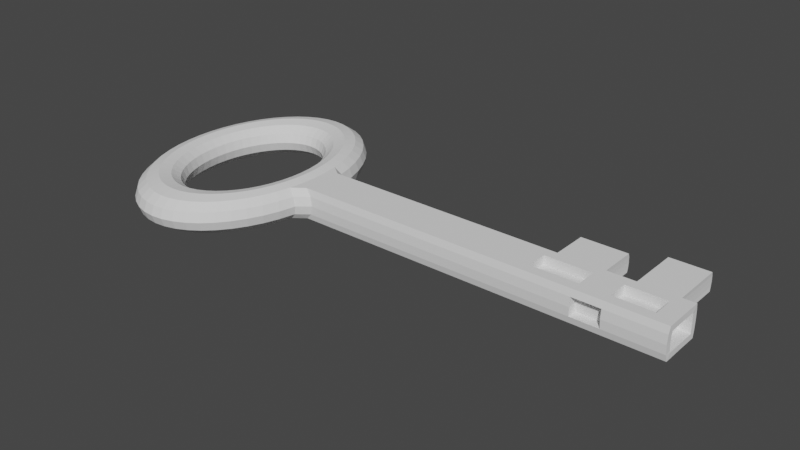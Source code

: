 # Source: key.blend  (saved by Blender 2.92.15; exported with 4.5.12 LTS)
import bpy
from mathutils import Matrix  # noqa: F401  (used for matrix-valued properties, if any)

bpy.ops.wm.read_factory_settings(use_empty=True)
scene = bpy.context.scene
scene.name = 'Scene'

# ---- collections
col_collection = bpy.data.collections.new('Collection'); scene.collection.children.link(col_collection)

# ---- world
world_world = bpy.data.worlds.new('World'); scene.world = world_world
world_world.use_nodes = True; world_world.node_tree.nodes.clear()
_N = world_world.node_tree.nodes; _L = world_world.node_tree.links
n0 = _N.new('ShaderNodeOutputWorld'); n0.name = 'World Output'; n0.location = (300, 300)
n1 = _N.new('ShaderNodeBackground'); n1.name = 'Background'; n1.location = (10, 300)
n1.inputs[0].default_value = (0.05088, 0.05088, 0.05088, 1.0)
_L.new(n1.outputs[0], n0.inputs[0])
n0.is_active_output = True
world_world.color = (0.05088, 0.05088, 0.05088)
world_world.use_sun_shadow = False
world_world.sun_shadow_jitter_overblur = 0.0

# ---- meshes
me_torus = bpy.data.meshes.new('Torus')
me_torus.from_pydata([(1.25, -8.672e-09, 0.0), (1.217, -8.672e-09, 0.125), (1.125, -8.672e-09, 0.2165), (1.0, -8.672e-09, 0.25), (0.875, -8.672e-09, 0.2165), (0.7835, -8.672e-09, 0.125), (0.75, -8.672e-09, 0.0), (0.7835, -8.672e-09, -0.125), (0.875, -8.672e-09, -0.2165), (1.0, -8.672e-09, -0.25), (1.125, -8.672e-09, -0.2165), (1.217, -8.672e-09, -0.125), (1.239, 0.2346, 0.0), (1.206, 0.2283, 0.125), (1.115, 0.2111, 0.2165), (0.9914, 0.1877, 0.25), (0.8675, 0.1642, 0.2165), (0.7768, 0.147, 0.125), (0.7436, 0.1408, 0.0), (0.7768, 0.147, -0.125), (0.8675, 0.1642, -0.2165), (0.9914, 0.1877, -0.25), (1.115, 0.2111, -0.2165), (1.206, 0.2283, -0.125), (1.207, 0.4652, 0.0), (1.175, 0.4527, 0.125), (1.087, 0.4187, 0.2165), (0.9659, 0.3721, 0.25), (0.8452, 0.3256, 0.2165), (0.7568, 0.2916, 0.125), (0.7244, 0.2791, 0.0), (0.7568, 0.2916, -0.125), (0.8452, 0.3256, -0.2165), (0.9659, 0.3721, -0.25), (1.087, 0.4187, -0.2165), (1.175, 0.4527, -0.125), (1.155, 0.6878, 0.0), (1.124, 0.6694, 0.125), (1.039, 0.619, 0.2165), (0.9239, 0.5502, 0.25), (0.8084, 0.4815, 0.2165), (0.7239, 0.4311, 0.125), (0.6929, 0.4127, 0.0), (0.7239, 0.4311, -0.125), (0.8084, 0.4815, -0.2165), (0.9239, 0.5502, -0.25), (1.039, 0.619, -0.2165), (1.124, 0.6694, -0.125), (1.083, 0.8987, 0.0), (1.054, 0.8746, 0.125), (0.9743, 0.8088, 0.2165), (0.866, 0.7189, 0.25), (0.7578, 0.6291, 0.2165), (0.6785, 0.5633, 0.125), (0.6495, 0.5392, 0.0), (0.6785, 0.5633, -0.125), (0.7578, 0.6291, -0.2165), (0.866, 0.7189, -0.25), (0.9743, 0.8088, -0.2165), (1.054, 0.8746, -0.125), (0.9917, 1.094, 0.0), (0.9651, 1.065, 0.125), (0.8925, 0.9847, 0.2165), (0.7934, 0.8753, 0.25), (0.6942, 0.7659, 0.2165), (0.6216, 0.6858, 0.125), (0.595, 0.6565, 0.0), (0.6216, 0.6858, -0.125), (0.6942, 0.7659, -0.2165), (0.7934, 0.8753, -0.25), (0.8925, 0.9847, -0.2165), (0.9651, 1.065, -0.125), (0.8839, 1.271, 0.0), (0.8602, 1.237, 0.125), (0.7955, 1.144, 0.2165), (0.7071, 1.017, 0.25), (0.6187, 0.8896, 0.2165), (0.554, 0.7966, 0.125), (0.5303, 0.7625, 0.0), (0.554, 0.7966, -0.125), (0.6187, 0.8896, -0.2165), (0.7071, 1.017, -0.25), (0.7955, 1.144, -0.2165), (0.8602, 1.237, -0.125), (0.761, 1.426, 0.0), (0.7406, 1.388, 0.125), (0.6849, 1.283, 0.2165), (0.6088, 1.141, 0.25), (0.5327, 0.9981, 0.2165), (0.477, 0.8937, 0.125), (0.4566, 0.8555, 0.0), (0.477, 0.8937, -0.125), (0.5327, 0.9981, -0.2165), (0.6088, 1.141, -0.25), (0.6849, 1.283, -0.2165), (0.7406, 1.388, -0.125), (0.625, 1.557, 0.0), (0.6083, 1.515, 0.125), (0.5625, 1.401, 0.2165), (0.5, 1.245, 0.25), (0.4375, 1.09, 0.2165), (0.3917, 0.9756, 0.125), (0.375, 0.9339, 0.0), (0.3917, 0.9756, -0.125), (0.4375, 1.09, -0.2165), (0.5, 1.245, -0.25), (0.5625, 1.401, -0.2165), (0.6083, 1.515, -0.125), (0.4784, 1.66, 0.0), (0.4655, 1.616, 0.125), (0.4305, 1.494, 0.2165), (0.3827, 1.328, 0.25), (0.3348, 1.162, 0.2165), (0.2998, 1.041, 0.125), (0.287, 0.9963, 0.0), (0.2998, 1.041, -0.125), (0.3348, 1.162, -0.2165), (0.3827, 1.328, -0.25), (0.4305, 1.494, -0.2165), (0.4655, 1.616, -0.125), (0.3235, 1.736, 0.0), (0.3149, 1.69, 0.125), (0.2912, 1.562, 0.2165), (0.2588, 1.389, 0.25), (0.2265, 1.215, 0.2165), (0.2028, 1.088, 0.125), (0.1941, 1.042, 0.0), (0.2028, 1.088, -0.125), (0.2265, 1.215, -0.2165), (0.2588, 1.389, -0.25), (0.2912, 1.562, -0.2165), (0.3149, 1.69, -0.125), (0.1632, 1.782, 0.0), (0.1588, 1.734, 0.125), (0.1468, 1.604, 0.2165), (0.1305, 1.426, 0.25), (0.1142, 1.247, 0.2165), (0.1023, 1.117, 0.125), (0.09789, 1.069, 0.0), (0.1023, 1.117, -0.125), (0.1142, 1.247, -0.2165), (0.1305, 1.426, -0.25), (0.1468, 1.604, -0.2165), (0.1588, 1.734, -0.125), (9.499e-08, 1.797, 0.0), (9.127e-08, 1.749, 0.125), (8.568e-08, 1.618, 0.2165), (7.637e-08, 1.438, 0.25), (6.519e-08, 1.258, 0.2165), (5.96e-08, 1.127, 0.125), (5.588e-08, 1.078, 0.0), (5.96e-08, 1.127, -0.125), (6.519e-08, 1.258, -0.2165), (7.637e-08, 1.438, -0.25), (8.568e-08, 1.618, -0.2165), (9.127e-08, 1.749, -0.125), (-0.1632, 1.782, 0.0), (-0.1588, 1.734, 0.125), (-0.1468, 1.604, 0.2165), (-0.1305, 1.426, 0.25), (-0.1142, 1.247, 0.2165), (-0.1023, 1.117, 0.125), (-0.09789, 1.069, 0.0), (-0.1023, 1.117, -0.125), (-0.1142, 1.247, -0.2165), (-0.1305, 1.426, -0.25), (-0.1468, 1.604, -0.2165), (-0.1588, 1.734, -0.125), (-0.3235, 1.736, 0.0), (-0.3149, 1.69, 0.125), (-0.2912, 1.562, 0.2165), (-0.2588, 1.389, 0.25), (-0.2265, 1.215, 0.2165), (-0.2028, 1.088, 0.125), (-0.1941, 1.042, 0.0), (-0.2028, 1.088, -0.125), (-0.2265, 1.215, -0.2165), (-0.2588, 1.389, -0.25), (-0.2912, 1.562, -0.2165), (-0.3149, 1.69, -0.125), (-0.4784, 1.66, 0.0), (-0.4655, 1.616, 0.125), (-0.4305, 1.494, 0.2165), (-0.3827, 1.328, 0.25), (-0.3348, 1.162, 0.2165), (-0.2998, 1.041, 0.125), (-0.287, 0.9963, 0.0), (-0.2998, 1.041, -0.125), (-0.3348, 1.162, -0.2165), (-0.3827, 1.328, -0.25), (-0.4305, 1.494, -0.2165), (-0.4655, 1.616, -0.125), (-0.625, 1.557, 0.0), (-0.6083, 1.515, 0.125), (-0.5625, 1.401, 0.2165), (-0.5, 1.245, 0.25), (-0.4375, 1.09, 0.2165), (-0.3917, 0.9756, 0.125), (-0.375, 0.9339, 0.0), (-0.3917, 0.9756, -0.125), (-0.4375, 1.09, -0.2165), (-0.5, 1.245, -0.25), (-0.5625, 1.401, -0.2165), (-0.6083, 1.515, -0.125), (-0.761, 1.426, 0.0), (-0.7406, 1.388, 0.125), (-0.6849, 1.283, 0.2165), (-0.6088, 1.141, 0.25), (-0.5327, 0.9981, 0.2165), (-0.477, 0.8937, 0.125), (-0.4566, 0.8555, 0.0), (-0.477, 0.8937, -0.125), (-0.5327, 0.9981, -0.2165), (-0.6088, 1.141, -0.25), (-0.6849, 1.283, -0.2165), (-0.7406, 1.388, -0.125), (-0.8839, 1.271, 0.0), (-0.8602, 1.237, 0.125), (-0.7955, 1.144, 0.2165), (-0.7071, 1.017, 0.25), (-0.6187, 0.8896, 0.2165), (-0.554, 0.7966, 0.125), (-0.5303, 0.7625, 0.0), (-0.554, 0.7966, -0.125), (-0.6187, 0.8896, -0.2165), (-0.7071, 1.017, -0.25), (-0.7955, 1.144, -0.2165), (-0.8602, 1.237, -0.125), (-0.9917, 1.094, 0.0), (-0.9651, 1.065, 0.125), (-0.8925, 0.9847, 0.2165), (-0.7934, 0.8753, 0.25), (-0.6942, 0.7659, 0.2165), (-0.6216, 0.6858, 0.125), (-0.595, 0.6565, 0.0), (-0.6216, 0.6858, -0.125), (-0.6942, 0.7659, -0.2165), (-0.7934, 0.8753, -0.25), (-0.8925, 0.9847, -0.2165), (-0.9651, 1.065, -0.125), (-1.083, 0.8987, 0.0), (-1.054, 0.8746, 0.125), (-0.9743, 0.8088, 0.2165), (-0.866, 0.7189, 0.25), (-0.7578, 0.6291, 0.2165), (-0.6785, 0.5633, 0.125), (-0.6495, 0.5392, 0.0), (-0.6785, 0.5633, -0.125), (-0.7578, 0.6291, -0.2165), (-0.866, 0.7189, -0.25), (-0.9743, 0.8088, -0.2165), (-1.054, 0.8746, -0.125), (-1.155, 0.6878, 0.0), (-1.124, 0.6694, 0.125), (-1.039, 0.619, 0.2165), (-0.9239, 0.5502, 0.25), (-0.8084, 0.4815, 0.2165), (-0.7239, 0.4311, 0.125), (-0.6929, 0.4127, 0.0), (-0.7239, 0.4311, -0.125), (-0.8084, 0.4815, -0.2165), (-0.9239, 0.5502, -0.25), (-1.039, 0.619, -0.2165), (-1.124, 0.6694, -0.125), (-1.207, 0.456, 0.0), (-1.175, 0.4438, 0.125), (-1.087, 0.4187, 0.2165), (-0.9659, 0.3721, 0.25), (-0.8452, 0.3256, 0.2165), (-0.7568, 0.2916, 0.125), (-0.7244, 0.2791, 0.0), (-0.7568, 0.2916, -0.125), (-0.8452, 0.3256, -0.2165), (-0.9659, 0.3721, -0.25), (-1.087, 0.4187, -0.2165), (-1.175, 0.4527, -0.125), (-4.567, 9.835e-08, -0.2165), (-4.568, 0.1468, 0.2165), (-1.115, 0.2111, 0.2165), (-0.9914, 0.1877, 0.25), (-0.8675, 0.1642, 0.2165), (-0.7768, 0.147, 0.125), (-0.7436, 0.1408, 0.0), (-0.7768, 0.147, -0.125), (-0.8675, 0.1642, -0.2165), (-0.9914, 0.1877, -0.25), (-1.115, 0.2111, -0.2165), (-4.565, 0.3149, -0.125), (-4.567, 9.835e-08, 0.2165), (-4.569, 0.2912, -0.2165), (-1.125, 1.327e-07, 0.2165), (-1.0, 1.17e-07, 0.25), (-0.875, 1.013e-07, 0.2165), (-0.7835, 8.981e-08, 0.125), (-0.75, 8.56e-08, 0.0), (-0.7835, 8.981e-08, -0.125), (-0.875, 1.013e-07, -0.2165), (-1.0, 1.17e-07, -0.25), (-1.125, 1.327e-07, -0.2165), (-4.569, 0.2912, 0.2165), (-4.568, 0.1468, -0.2165), (-4.565, 0.3149, 0.125), (-1.115, -0.2111, 0.2165), (-0.9914, -0.1877, 0.25), (-0.8675, -0.1642, 0.2165), (-0.7768, -0.147, 0.125), (-0.7436, -0.1408, 0.0), (-0.7768, -0.147, -0.125), (-0.8675, -0.1642, -0.2165), (-0.9914, -0.1877, -0.25), (-1.115, -0.2111, -0.2165), (-4.563, 0.3235, 5.067e-07), (-1.207, -0.456, 0.0), (-1.175, -0.4438, 0.125), (-1.087, -0.4187, 0.2165), (-0.9659, -0.3721, 0.25), (-0.8452, -0.3256, 0.2165), (-0.7568, -0.2916, 0.125), (-0.7244, -0.2791, 0.0), (-0.7568, -0.2916, -0.125), (-0.8452, -0.3256, -0.2165), (-0.9659, -0.3721, -0.25), (-1.087, -0.4187, -0.2165), (-1.175, -0.4527, -0.125), (-1.155, -0.6878, 0.0), (-1.124, -0.6694, 0.125), (-1.039, -0.619, 0.2165), (-0.9239, -0.5502, 0.25), (-0.8084, -0.4815, 0.2165), (-0.7239, -0.4311, 0.125), (-0.6929, -0.4127, 0.0), (-0.7239, -0.4311, -0.125), (-0.8084, -0.4815, -0.2165), (-0.9239, -0.5502, -0.25), (-1.039, -0.619, -0.2165), (-1.124, -0.6694, -0.125), (-1.083, -0.8987, 0.0), (-1.054, -0.8746, 0.125), (-0.9743, -0.8088, 0.2165), (-0.866, -0.7189, 0.25), (-0.7578, -0.6291, 0.2165), (-0.6785, -0.5633, 0.125), (-0.6495, -0.5392, 0.0), (-0.6785, -0.5633, -0.125), (-0.7578, -0.6291, -0.2165), (-0.866, -0.7189, -0.25), (-0.9743, -0.8088, -0.2165), (-1.054, -0.8746, -0.125), (-0.9917, -1.094, 0.0), (-0.9651, -1.065, 0.125), (-0.8925, -0.9847, 0.2165), (-0.7934, -0.8753, 0.25), (-0.6942, -0.7659, 0.2165), (-0.6216, -0.6858, 0.125), (-0.595, -0.6565, 0.0), (-0.6216, -0.6858, -0.125), (-0.6942, -0.7659, -0.2165), (-0.7934, -0.8753, -0.25), (-0.8925, -0.9847, -0.2165), (-0.9651, -1.065, -0.125), (-0.8839, -1.271, 0.0), (-0.8602, -1.237, 0.125), (-0.7955, -1.144, 0.2165), (-0.7071, -1.017, 0.25), (-0.6187, -0.8896, 0.2165), (-0.554, -0.7966, 0.125), (-0.5303, -0.7625, 0.0), (-0.554, -0.7966, -0.125), (-0.6187, -0.8896, -0.2165), (-0.7071, -1.017, -0.25), (-0.7955, -1.144, -0.2165), (-0.8602, -1.237, -0.125), (-0.761, -1.426, 0.0), (-0.7406, -1.388, 0.125), (-0.6849, -1.283, 0.2165), (-0.6088, -1.141, 0.25), (-0.5327, -0.9981, 0.2165), (-0.477, -0.8937, 0.125), (-0.4566, -0.8555, 0.0), (-0.477, -0.8937, -0.125), (-0.5327, -0.9981, -0.2165), (-0.6088, -1.141, -0.25), (-0.6849, -1.283, -0.2165), (-0.7406, -1.388, -0.125), (-0.625, -1.557, 0.0), (-0.6083, -1.515, 0.125), (-0.5625, -1.401, 0.2165), (-0.5, -1.245, 0.25), (-0.4375, -1.09, 0.2165), (-0.3917, -0.9756, 0.125), (-0.375, -0.9339, 0.0), (-0.3917, -0.9756, -0.125), (-0.4375, -1.09, -0.2165), (-0.5, -1.245, -0.25), (-0.5625, -1.401, -0.2165), (-0.6083, -1.515, -0.125), (-0.4784, -1.66, 0.0), (-0.4655, -1.616, 0.125), (-0.4305, -1.494, 0.2165), (-0.3827, -1.328, 0.25), (-0.3348, -1.162, 0.2165), (-0.2998, -1.041, 0.125), (-0.287, -0.9963, 0.0), (-0.2998, -1.041, -0.125), (-0.3348, -1.162, -0.2165), (-0.3827, -1.328, -0.25), (-0.4305, -1.494, -0.2165), (-0.4655, -1.616, -0.125), (-0.3235, -1.736, 0.0), (-0.3149, -1.69, 0.125), (-0.2912, -1.562, 0.2165), (-0.2588, -1.389, 0.25), (-0.2265, -1.215, 0.2165), (-0.2028, -1.088, 0.125), (-0.1941, -1.042, 0.0), (-0.2028, -1.088, -0.125), (-0.2265, -1.215, -0.2165), (-0.2588, -1.389, -0.25), (-0.2912, -1.562, -0.2165), (-0.3149, -1.69, -0.125), (-0.1632, -1.782, 0.0), (-0.1588, -1.734, 0.125), (-0.1468, -1.604, 0.2165), (-0.1305, -1.426, 0.25), (-0.1142, -1.247, 0.2165), (-0.1023, -1.117, 0.125), (-0.0979, -1.069, 0.0), (-0.1023, -1.117, -0.125), (-0.1142, -1.247, -0.2165), (-0.1305, -1.426, -0.25), (-0.1468, -1.604, -0.2165), (-0.1588, -1.734, -0.125), (9.499e-08, -1.797, 0.0), (9.127e-08, -1.749, 0.125), (8.568e-08, -1.618, 0.2165), (7.637e-08, -1.438, 0.25), (6.519e-08, -1.258, 0.2165), (5.96e-08, -1.127, 0.125), (5.588e-08, -1.078, 0.0), (5.96e-08, -1.127, -0.125), (6.519e-08, -1.258, -0.2165), (7.637e-08, -1.438, -0.25), (8.568e-08, -1.618, -0.2165), (9.127e-08, -1.749, -0.125), (0.1632, -1.782, 0.0), (0.1588, -1.734, 0.125), (0.1468, -1.604, 0.2165), (0.1305, -1.426, 0.25), (0.1142, -1.247, 0.2165), (0.1023, -1.117, 0.125), (0.09789, -1.069, 0.0), (0.1023, -1.117, -0.125), (0.1142, -1.247, -0.2165), (0.1305, -1.426, -0.25), (0.1468, -1.604, -0.2165), (0.1588, -1.734, -0.125), (0.3235, -1.736, 0.0), (0.3149, -1.69, 0.125), (0.2912, -1.562, 0.2165), (0.2588, -1.389, 0.25), (0.2265, -1.215, 0.2165), (0.2028, -1.088, 0.125), (0.1941, -1.042, 0.0), (0.2028, -1.088, -0.125), (0.2265, -1.215, -0.2165), (0.2588, -1.389, -0.25), (0.2912, -1.562, -0.2165), (0.3149, -1.69, -0.125), (0.4784, -1.66, 0.0), (0.4655, -1.616, 0.125), (0.4305, -1.494, 0.2165), (0.3827, -1.328, 0.25), (0.3348, -1.162, 0.2165), (0.2998, -1.041, 0.125), (0.287, -0.9963, 0.0), (0.2998, -1.041, -0.125), (0.3348, -1.162, -0.2165), (0.3827, -1.328, -0.25), (0.4305, -1.494, -0.2165), (0.4655, -1.616, -0.125), (0.625, -1.557, 0.0), (0.6083, -1.515, 0.125), (0.5625, -1.401, 0.2165), (0.5, -1.245, 0.25), (0.4375, -1.09, 0.2165), (0.3917, -0.9756, 0.125), (0.375, -0.9339, 0.0), (0.3917, -0.9756, -0.125), (0.4375, -1.09, -0.2165), (0.5, -1.245, -0.25), (0.5625, -1.401, -0.2165), (0.6083, -1.515, -0.125), (0.761, -1.426, 0.0), (0.7406, -1.388, 0.125), (0.6849, -1.283, 0.2165), (0.6088, -1.141, 0.25), (0.5327, -0.9981, 0.2165), (0.477, -0.8937, 0.125), (0.4566, -0.8555, 0.0), (0.477, -0.8937, -0.125), (0.5327, -0.9981, -0.2165), (0.6088, -1.141, -0.25), (0.6849, -1.283, -0.2165), (0.7406, -1.388, -0.125), (0.8839, -1.271, 0.0), (0.8602, -1.237, 0.125), (0.7955, -1.144, 0.2165), (0.7071, -1.017, 0.25), (0.6187, -0.8896, 0.2165), (0.554, -0.7966, 0.125), (0.5303, -0.7625, 0.0), (0.554, -0.7966, -0.125), (0.6187, -0.8896, -0.2165), (0.7071, -1.017, -0.25), (0.7955, -1.144, -0.2165), (0.8602, -1.237, -0.125), (0.9917, -1.094, 0.0), (0.9651, -1.065, 0.125), (0.8925, -0.9847, 0.2165), (0.7934, -0.8753, 0.25), (0.6942, -0.7659, 0.2165), (0.6216, -0.6858, 0.125), (0.595, -0.6565, 0.0), (0.6216, -0.6858, -0.125), (0.6942, -0.7659, -0.2165), (0.7934, -0.8753, -0.25), (0.8925, -0.9847, -0.2165), (0.9651, -1.065, -0.125), (1.083, -0.8987, 0.0), (1.054, -0.8746, 0.125), (0.9743, -0.8088, 0.2165), (0.866, -0.7189, 0.25), (0.7578, -0.6291, 0.2165), (0.6785, -0.5633, 0.125), (0.6495, -0.5392, 0.0), (0.6785, -0.5633, -0.125), (0.7578, -0.6291, -0.2165), (0.866, -0.7189, -0.25), (0.9743, -0.8088, -0.2165), (1.054, -0.8746, -0.125), (1.155, -0.6878, 0.0), (1.124, -0.6694, 0.125), (1.039, -0.619, 0.2165), (0.9239, -0.5502, 0.25), (0.8084, -0.4815, 0.2165), (0.7239, -0.4311, 0.125), (0.6929, -0.4127, 0.0), (0.7239, -0.4311, -0.125), (0.8084, -0.4815, -0.2165), (0.9239, -0.5502, -0.25), (1.039, -0.619, -0.2165), (1.124, -0.6694, -0.125), (1.207, -0.4652, 0.0), (1.175, -0.4527, 0.125), (1.087, -0.4187, 0.2165), (0.9659, -0.3721, 0.25), (0.8452, -0.3256, 0.2165), (0.7568, -0.2916, 0.125), (0.7244, -0.2791, 0.0), (0.7568, -0.2916, -0.125), (0.8452, -0.3256, -0.2165), (0.9659, -0.3721, -0.25), (1.087, -0.4187, -0.2165), (1.175, -0.4527, -0.125), (1.239, -0.2346, 0.0), (1.206, -0.2283, 0.125), (1.115, -0.2111, 0.2165), (0.9914, -0.1877, 0.25), (0.8675, -0.1642, 0.2165), (0.7768, -0.147, 0.125), (0.7436, -0.1408, 0.0), (0.7768, -0.147, -0.125), (0.8675, -0.1642, -0.2165), (0.9914, -0.1877, -0.25), (1.115, -0.2111, -0.2165), (1.206, -0.2283, -0.125), (-4.568, -0.1468, 0.2165), (-4.568, -0.1468, -0.2165), (-4.563, -0.3235, 5.067e-07), (-4.565, -0.3149, 0.125), (-4.569, -0.2912, 0.2165), (-4.569, -0.2912, -0.2165), (-4.565, -0.3149, -0.125), (-5.21, -1.58e-08, -0.2165), (-5.21, -0.1468, -0.2165), (-5.212, 0.2912, 0.2165), (-5.21, 0.1468, 0.2165), (-5.206, -0.3235, 5.255e-07), (-5.208, -0.3149, -0.125), (-5.208, -0.3149, 0.125), (-5.206, 0.3235, 5.255e-07), (-5.208, 0.3149, -0.125), (-5.208, 0.3149, 0.125), (-5.212, -0.2912, 0.2165), (-5.212, -0.2912, -0.2165), (-5.21, -1.58e-08, 0.2165), (-5.21, -0.1468, 0.2165), (-5.21, 0.1468, -0.2165), (-5.212, 0.2912, -0.2165), (-4.563, 0.9798, 4.422e-07), (-4.565, 0.9711, -0.07238), (-4.565, 0.9711, 0.07238), (-4.569, 0.9475, 0.1254), (-4.569, 0.9475, -0.1254), (-5.206, 0.9798, 4.939e-07), (-5.208, 0.9711, -0.07238), (-5.208, 0.9711, 0.07238), (-5.212, 0.9475, 0.1254), (-5.212, 0.9475, -0.1254), (-5.598, 7.265e-08, -0.2165), (-5.599, -0.1468, -0.2165), (-5.6, 0.2912, 0.2165), (-5.599, 0.1468, 0.2165), (-5.594, -0.3235, 5.365e-07), (-5.596, -0.3149, -0.125), (-5.596, -0.3149, 0.125), (-5.594, 0.3235, 5.365e-07), (-5.596, 0.3149, -0.125), (-5.596, 0.3149, 0.125), (-5.6, -0.2912, 0.2165), (-5.6, -0.2912, -0.2165), (-5.598, 7.265e-08, 0.2165), (-5.599, -0.1468, 0.2165), (-5.599, 0.1468, -0.2165), (-5.6, 0.2912, -0.2165), (-6.143, -1.149e-07, -0.2165), (-6.143, -0.1468, -0.2165), (-6.145, 0.2912, 0.2165), (-6.143, 0.1468, 0.2165), (-6.139, -0.3235, 5.365e-07), (-6.14, -0.3149, -0.125), (-6.14, -0.3149, 0.125), (-6.139, 0.3235, 5.365e-07), (-6.14, 0.3149, -0.125), (-6.14, 0.3149, 0.125), (-6.145, -0.2912, 0.2165), (-6.145, -0.2912, -0.2165), (-6.143, -1.149e-07, 0.2165), (-6.143, -0.1468, 0.2165), (-6.143, 0.1468, -0.2165), (-6.145, 0.2912, -0.2165), (-5.594, 1.196, 5.093e-07), (-5.596, 1.188, -0.07238), (-5.596, 1.188, 0.07238), (-5.6, 1.164, 0.1254), (-5.6, 1.164, -0.1254), (-6.139, 1.196, 5.439e-07), (-6.14, 1.188, -0.07238), (-6.14, 1.188, 0.07238), (-6.145, 1.164, 0.1254), (-6.145, 1.164, -0.1254), (-6.381, -3.883e-07, -0.1363), (-6.382, -0.1468, -0.1363), (-6.383, 0.2291, 0.1363), (-6.382, 0.1468, 0.1363), (-6.377, -0.2431, 5.365e-07), (-6.379, -0.2353, -0.1121), (-6.379, -0.2353, 0.1121), (-6.377, 0.2431, 5.365e-07), (-6.379, 0.2353, -0.1121), (-6.379, 0.2353, 0.1121), (-6.383, -0.2291, 0.1363), (-6.383, -0.2291, -0.1363), (-6.381, -3.883e-07, 0.1363), (-6.382, -0.1468, 0.1363), (-6.382, 0.1468, -0.1363), (-6.383, 0.2291, -0.1363), (-5.206, 0.401, 5.07e-07), (-4.565, 0.3923, -0.07238), (-4.569, 0.3686, -0.1254), (-5.208, 0.3923, -0.07238), (-4.563, 0.401, 4.553e-07), (-5.212, 0.3686, -0.1254), (-4.565, 0.3923, 0.07238), (-4.569, 0.3686, 0.1254), (-5.208, 0.3923, 0.07238), (-5.212, 0.3686, 0.1254), (-6.14, 0.3956, -0.07238), (-6.145, 0.3719, 0.1254), (-5.6, 0.3719, 0.1254), (-6.145, 0.3719, -0.1254), (-6.14, 0.3956, 0.07238), (-6.139, 0.4043, 5.716e-07), (-5.596, 0.3956, 0.07238), (-5.596, 0.3956, -0.07238), (-5.594, 0.4043, 5.37e-07), (-5.6, 0.3719, -0.1254), (-6.381, -3.883e-07, -0.2165), (-6.382, -0.1468, -0.2165), (-6.383, 0.2912, 0.2165), (-6.382, 0.1468, 0.2165), (-6.377, -0.3235, 5.365e-07), (-6.379, -0.3149, -0.125), (-6.379, -0.3149, 0.125), (-6.377, 0.3235, 5.365e-07), (-6.379, 0.3149, -0.125), (-6.379, 0.3149, 0.125), (-6.383, -0.2912, 0.2165), (-6.383, -0.2912, -0.2165), (-6.381, -3.883e-07, 0.2165), (-6.382, -0.1468, 0.2165), (-6.382, 0.1468, -0.2165), (-6.383, 0.2912, -0.2165), (-6.226, -4.685e-07, -0.1363), (-6.227, -0.1468, -0.1363), (-6.228, 0.2291, 0.1363), (-6.227, 0.1468, 0.1363), (-6.222, -0.2431, 5.366e-07), (-6.224, -0.2353, -0.1121), (-6.224, -0.2353, 0.1121), (-6.222, 0.2431, 5.366e-07), (-6.224, 0.2353, -0.1121), (-6.224, 0.2353, 0.1121), (-6.228, -0.2291, 0.1363), (-6.228, -0.2291, -0.1363), (-6.226, -4.685e-07, 0.1363), (-6.227, -0.1468, 0.1363), (-6.227, 0.1468, -0.1363), (-6.228, 0.2291, -0.1363), (-5.206, -0.195, 5.255e-07), (-5.208, -0.1863, -0.125), (-5.208, -0.1863, 0.125), (-5.594, -0.195, 5.365e-07), (-5.596, -0.1863, -0.125), (-5.596, -0.1863, 0.125), (-4.567, 9.835e-08, -0.09491), (-4.568, -0.1468, -0.09491), (-4.568, 0.1468, -0.09491), (-5.21, -1.58e-08, -0.09491), (-5.21, -0.1468, -0.09491), (-5.21, 0.1468, -0.09491), (-5.598, 7.265e-08, -0.09491), (-5.599, -0.1468, -0.09491), (-5.599, 0.1468, -0.09491), (-6.143, -1.149e-07, -0.09491), (-6.143, -0.1468, -0.09491), (-6.143, 0.1468, -0.09491), (-4.568, 0.1468, 0.06551), (-4.567, 9.835e-08, 0.06551), (-4.568, -0.1468, 0.06551), (-5.21, 0.1468, 0.06551), (-5.21, -1.58e-08, 0.06551), (-5.21, -0.1468, 0.06551), (-5.599, 0.1468, 0.06551), (-5.598, 7.265e-08, 0.06551), (-5.599, -0.1468, 0.06551), (-6.143, 0.1468, 0.06551), (-6.143, -1.149e-07, 0.06551), (-6.143, -0.1468, 0.06551), (-1.372, 0.3235, 2.487e-08), (-1.341, 0.3149, 0.125), (-1.285, -0.1468, 0.2165), (-1.258, -0.2912, 0.2165), (-1.372, -0.3235, 2.487e-08), (-1.341, -0.3149, -0.125), (-1.258, 0.2912, 0.2165), (-1.285, 0.1468, 0.2165), (-1.341, 0.3149, -0.125), (-1.258, 0.2912, -0.2165), (-1.294, 9.835e-08, 0.2165), (-1.285, -0.1468, -0.2165), (-1.258, -0.2912, -0.2165), (-1.341, -0.3149, 0.125), (-1.285, 0.1468, -0.2165), (-1.294, 9.835e-08, -0.2165)], [], [(0, 12, 13, 1), (1, 13, 14, 2), (2, 14, 15, 3), (3, 15, 16, 4), (4, 16, 17, 5), (5, 17, 18, 6), (6, 18, 19, 7), (7, 19, 20, 8), (8, 20, 21, 9), (9, 21, 22, 10), (10, 22, 23, 11), (11, 23, 12, 0), (12, 24, 25, 13), (13, 25, 26, 14), (14, 26, 27, 15), (15, 27, 28, 16), (16, 28, 29, 17), (17, 29, 30, 18), (18, 30, 31, 19), (19, 31, 32, 20), (20, 32, 33, 21), (21, 33, 34, 22), (22, 34, 35, 23), (23, 35, 24, 12), (24, 36, 37, 25), (25, 37, 38, 26), (26, 38, 39, 27), (27, 39, 40, 28), (28, 40, 41, 29), (29, 41, 42, 30), (30, 42, 43, 31), (31, 43, 44, 32), (32, 44, 45, 33), (33, 45, 46, 34), (34, 46, 47, 35), (35, 47, 36, 24), (36, 48, 49, 37), (37, 49, 50, 38), (38, 50, 51, 39), (39, 51, 52, 40), (40, 52, 53, 41), (41, 53, 54, 42), (42, 54, 55, 43), (43, 55, 56, 44), (44, 56, 57, 45), (45, 57, 58, 46), (46, 58, 59, 47), (47, 59, 48, 36), (48, 60, 61, 49), (49, 61, 62, 50), (50, 62, 63, 51), (51, 63, 64, 52), (52, 64, 65, 53), (53, 65, 66, 54), (54, 66, 67, 55), (55, 67, 68, 56), (56, 68, 69, 57), (57, 69, 70, 58), (58, 70, 71, 59), (59, 71, 60, 48), (60, 72, 73, 61), (61, 73, 74, 62), (62, 74, 75, 63), (63, 75, 76, 64), (64, 76, 77, 65), (65, 77, 78, 66), (66, 78, 79, 67), (67, 79, 80, 68), (68, 80, 81, 69), (69, 81, 82, 70), (70, 82, 83, 71), (71, 83, 72, 60), (72, 84, 85, 73), (73, 85, 86, 74), (74, 86, 87, 75), (75, 87, 88, 76), (76, 88, 89, 77), (77, 89, 90, 78), (78, 90, 91, 79), (79, 91, 92, 80), (80, 92, 93, 81), (81, 93, 94, 82), (82, 94, 95, 83), (83, 95, 84, 72), (84, 96, 97, 85), (85, 97, 98, 86), (86, 98, 99, 87), (87, 99, 100, 88), (88, 100, 101, 89), (89, 101, 102, 90), (90, 102, 103, 91), (91, 103, 104, 92), (92, 104, 105, 93), (93, 105, 106, 94), (94, 106, 107, 95), (95, 107, 96, 84), (96, 108, 109, 97), (97, 109, 110, 98), (98, 110, 111, 99), (99, 111, 112, 100), (100, 112, 113, 101), (101, 113, 114, 102), (102, 114, 115, 103), (103, 115, 116, 104), (104, 116, 117, 105), (105, 117, 118, 106), (106, 118, 119, 107), (107, 119, 108, 96), (108, 120, 121, 109), (109, 121, 122, 110), (110, 122, 123, 111), (111, 123, 124, 112), (112, 124, 125, 113), (113, 125, 126, 114), (114, 126, 127, 115), (115, 127, 128, 116), (116, 128, 129, 117), (117, 129, 130, 118), (118, 130, 131, 119), (119, 131, 120, 108), (120, 132, 133, 121), (121, 133, 134, 122), (122, 134, 135, 123), (123, 135, 136, 124), (124, 136, 137, 125), (125, 137, 138, 126), (126, 138, 139, 127), (127, 139, 140, 128), (128, 140, 141, 129), (129, 141, 142, 130), (130, 142, 143, 131), (131, 143, 132, 120), (132, 144, 145, 133), (133, 145, 146, 134), (134, 146, 147, 135), (135, 147, 148, 136), (136, 148, 149, 137), (137, 149, 150, 138), (138, 150, 151, 139), (139, 151, 152, 140), (140, 152, 153, 141), (141, 153, 154, 142), (142, 154, 155, 143), (143, 155, 144, 132), (144, 156, 157, 145), (145, 157, 158, 146), (146, 158, 159, 147), (147, 159, 160, 148), (148, 160, 161, 149), (149, 161, 162, 150), (150, 162, 163, 151), (151, 163, 164, 152), (152, 164, 165, 153), (153, 165, 166, 154), (154, 166, 167, 155), (155, 167, 156, 144), (156, 168, 169, 157), (157, 169, 170, 158), (158, 170, 171, 159), (159, 171, 172, 160), (160, 172, 173, 161), (161, 173, 174, 162), (162, 174, 175, 163), (163, 175, 176, 164), (164, 176, 177, 165), (165, 177, 178, 166), (166, 178, 179, 167), (167, 179, 168, 156), (168, 180, 181, 169), (169, 181, 182, 170), (170, 182, 183, 171), (171, 183, 184, 172), (172, 184, 185, 173), (173, 185, 186, 174), (174, 186, 187, 175), (175, 187, 188, 176), (176, 188, 189, 177), (177, 189, 190, 178), (178, 190, 191, 179), (179, 191, 180, 168), (180, 192, 193, 181), (181, 193, 194, 182), (182, 194, 195, 183), (183, 195, 196, 184), (184, 196, 197, 185), (185, 197, 198, 186), (186, 198, 199, 187), (187, 199, 200, 188), (188, 200, 201, 189), (189, 201, 202, 190), (190, 202, 203, 191), (191, 203, 192, 180), (192, 204, 205, 193), (193, 205, 206, 194), (194, 206, 207, 195), (195, 207, 208, 196), (196, 208, 209, 197), (197, 209, 210, 198), (198, 210, 211, 199), (199, 211, 212, 200), (200, 212, 213, 201), (201, 213, 214, 202), (202, 214, 215, 203), (203, 215, 204, 192), (204, 216, 217, 205), (205, 217, 218, 206), (206, 218, 219, 207), (207, 219, 220, 208), (208, 220, 221, 209), (209, 221, 222, 210), (210, 222, 223, 211), (211, 223, 224, 212), (212, 224, 225, 213), (213, 225, 226, 214), (214, 226, 227, 215), (215, 227, 216, 204), (216, 228, 229, 217), (217, 229, 230, 218), (218, 230, 231, 219), (219, 231, 232, 220), (220, 232, 233, 221), (221, 233, 234, 222), (222, 234, 235, 223), (223, 235, 236, 224), (224, 236, 237, 225), (225, 237, 238, 226), (226, 238, 239, 227), (227, 239, 228, 216), (228, 240, 241, 229), (229, 241, 242, 230), (230, 242, 243, 231), (231, 243, 244, 232), (232, 244, 245, 233), (233, 245, 246, 234), (234, 246, 247, 235), (235, 247, 248, 236), (236, 248, 249, 237), (237, 249, 250, 238), (238, 250, 251, 239), (239, 251, 240, 228), (240, 252, 253, 241), (241, 253, 254, 242), (242, 254, 255, 243), (243, 255, 256, 244), (244, 256, 257, 245), (245, 257, 258, 246), (246, 258, 259, 247), (247, 259, 260, 248), (248, 260, 261, 249), (249, 261, 262, 250), (250, 262, 263, 251), (251, 263, 252, 240), (252, 264, 265, 253), (253, 265, 266, 254), (254, 266, 267, 255), (255, 267, 268, 256), (256, 268, 269, 257), (257, 269, 270, 258), (258, 270, 271, 259), (259, 271, 272, 260), (260, 272, 273, 261), (261, 273, 274, 262), (262, 274, 275, 263), (263, 275, 264, 252), (755, 750, 301, 299), (762, 752, 580, 579), (266, 278, 279, 267), (267, 279, 280, 268), (268, 280, 281, 269), (269, 281, 282, 270), (270, 282, 283, 271), (271, 283, 284, 272), (272, 284, 285, 273), (273, 285, 286, 274), (760, 761, 581, 577), (759, 756, 277, 288), (764, 760, 577, 276), (751, 759, 288, 576), (278, 290, 291, 279), (279, 291, 292, 280), (280, 292, 293, 281), (281, 293, 294, 282), (282, 294, 295, 283), (283, 295, 296, 284), (284, 296, 297, 285), (285, 297, 298, 286), (757, 758, 289, 287), (753, 762, 579, 578), (758, 763, 300, 289), (750, 749, 311, 301), (290, 302, 303, 291), (291, 303, 304, 292), (292, 304, 305, 293), (293, 305, 306, 294), (294, 306, 307, 295), (295, 307, 308, 296), (296, 308, 309, 297), (297, 309, 310, 298), (752, 751, 576, 580), (749, 757, 287, 311), (761, 754, 582, 581), (754, 753, 578, 582), (302, 314, 315, 303), (303, 315, 316, 304), (304, 316, 317, 305), (305, 317, 318, 306), (306, 318, 319, 307), (307, 319, 320, 308), (308, 320, 321, 309), (309, 321, 322, 310), (756, 755, 299, 277), (763, 764, 276, 300), (312, 324, 325, 313), (313, 325, 326, 314), (314, 326, 327, 315), (315, 327, 328, 316), (316, 328, 329, 317), (317, 329, 330, 318), (318, 330, 331, 319), (319, 331, 332, 320), (320, 332, 333, 321), (321, 333, 334, 322), (322, 334, 335, 323), (323, 335, 324, 312), (324, 336, 337, 325), (325, 337, 338, 326), (326, 338, 339, 327), (327, 339, 340, 328), (328, 340, 341, 329), (329, 341, 342, 330), (330, 342, 343, 331), (331, 343, 344, 332), (332, 344, 345, 333), (333, 345, 346, 334), (334, 346, 347, 335), (335, 347, 336, 324), (336, 348, 349, 337), (337, 349, 350, 338), (338, 350, 351, 339), (339, 351, 352, 340), (340, 352, 353, 341), (341, 353, 354, 342), (342, 354, 355, 343), (343, 355, 356, 344), (344, 356, 357, 345), (345, 357, 358, 346), (346, 358, 359, 347), (347, 359, 348, 336), (348, 360, 361, 349), (349, 361, 362, 350), (350, 362, 363, 351), (351, 363, 364, 352), (352, 364, 365, 353), (353, 365, 366, 354), (354, 366, 367, 355), (355, 367, 368, 356), (356, 368, 369, 357), (357, 369, 370, 358), (358, 370, 371, 359), (359, 371, 360, 348), (360, 372, 373, 361), (361, 373, 374, 362), (362, 374, 375, 363), (363, 375, 376, 364), (364, 376, 377, 365), (365, 377, 378, 366), (366, 378, 379, 367), (367, 379, 380, 368), (368, 380, 381, 369), (369, 381, 382, 370), (370, 382, 383, 371), (371, 383, 372, 360), (372, 384, 385, 373), (373, 385, 386, 374), (374, 386, 387, 375), (375, 387, 388, 376), (376, 388, 389, 377), (377, 389, 390, 378), (378, 390, 391, 379), (379, 391, 392, 380), (380, 392, 393, 381), (381, 393, 394, 382), (382, 394, 395, 383), (383, 395, 384, 372), (384, 396, 397, 385), (385, 397, 398, 386), (386, 398, 399, 387), (387, 399, 400, 388), (388, 400, 401, 389), (389, 401, 402, 390), (390, 402, 403, 391), (391, 403, 404, 392), (392, 404, 405, 393), (393, 405, 406, 394), (394, 406, 407, 395), (395, 407, 396, 384), (396, 408, 409, 397), (397, 409, 410, 398), (398, 410, 411, 399), (399, 411, 412, 400), (400, 412, 413, 401), (401, 413, 414, 402), (402, 414, 415, 403), (403, 415, 416, 404), (404, 416, 417, 405), (405, 417, 418, 406), (406, 418, 419, 407), (407, 419, 408, 396), (408, 420, 421, 409), (409, 421, 422, 410), (410, 422, 423, 411), (411, 423, 424, 412), (412, 424, 425, 413), (413, 425, 426, 414), (414, 426, 427, 415), (415, 427, 428, 416), (416, 428, 429, 417), (417, 429, 430, 418), (418, 430, 431, 419), (419, 431, 420, 408), (420, 432, 433, 421), (421, 433, 434, 422), (422, 434, 435, 423), (423, 435, 436, 424), (424, 436, 437, 425), (425, 437, 438, 426), (426, 438, 439, 427), (427, 439, 440, 428), (428, 440, 441, 429), (429, 441, 442, 430), (430, 442, 443, 431), (431, 443, 432, 420), (432, 444, 445, 433), (433, 445, 446, 434), (434, 446, 447, 435), (435, 447, 448, 436), (436, 448, 449, 437), (437, 449, 450, 438), (438, 450, 451, 439), (439, 451, 452, 440), (440, 452, 453, 441), (441, 453, 454, 442), (442, 454, 455, 443), (443, 455, 444, 432), (444, 456, 457, 445), (445, 457, 458, 446), (446, 458, 459, 447), (447, 459, 460, 448), (448, 460, 461, 449), (449, 461, 462, 450), (450, 462, 463, 451), (451, 463, 464, 452), (452, 464, 465, 453), (453, 465, 466, 454), (454, 466, 467, 455), (455, 467, 456, 444), (456, 468, 469, 457), (457, 469, 470, 458), (458, 470, 471, 459), (459, 471, 472, 460), (460, 472, 473, 461), (461, 473, 474, 462), (462, 474, 475, 463), (463, 475, 476, 464), (464, 476, 477, 465), (465, 477, 478, 466), (466, 478, 479, 467), (467, 479, 468, 456), (468, 480, 481, 469), (469, 481, 482, 470), (470, 482, 483, 471), (471, 483, 484, 472), (472, 484, 485, 473), (473, 485, 486, 474), (474, 486, 487, 475), (475, 487, 488, 476), (476, 488, 489, 477), (477, 489, 490, 478), (478, 490, 491, 479), (479, 491, 480, 468), (480, 492, 493, 481), (481, 493, 494, 482), (482, 494, 495, 483), (483, 495, 496, 484), (484, 496, 497, 485), (485, 497, 498, 486), (486, 498, 499, 487), (487, 499, 500, 488), (488, 500, 501, 489), (489, 501, 502, 490), (490, 502, 503, 491), (491, 503, 492, 480), (492, 504, 505, 493), (493, 505, 506, 494), (494, 506, 507, 495), (495, 507, 508, 496), (496, 508, 509, 497), (497, 509, 510, 498), (498, 510, 511, 499), (499, 511, 512, 500), (500, 512, 513, 501), (501, 513, 514, 502), (502, 514, 515, 503), (503, 515, 504, 492), (504, 516, 517, 505), (505, 517, 518, 506), (506, 518, 519, 507), (507, 519, 520, 508), (508, 520, 521, 509), (509, 521, 522, 510), (510, 522, 523, 511), (511, 523, 524, 512), (512, 524, 525, 513), (513, 525, 526, 514), (514, 526, 527, 515), (515, 527, 516, 504), (516, 528, 529, 517), (517, 529, 530, 518), (518, 530, 531, 519), (519, 531, 532, 520), (520, 532, 533, 521), (521, 533, 534, 522), (522, 534, 535, 523), (523, 535, 536, 524), (524, 536, 537, 525), (525, 537, 538, 526), (526, 538, 539, 527), (527, 539, 528, 516), (528, 540, 541, 529), (529, 541, 542, 530), (530, 542, 543, 531), (531, 543, 544, 532), (532, 544, 545, 533), (533, 545, 546, 534), (534, 546, 547, 535), (535, 547, 548, 536), (536, 548, 549, 537), (537, 549, 550, 538), (538, 550, 551, 539), (539, 551, 540, 528), (540, 552, 553, 541), (541, 553, 554, 542), (542, 554, 555, 543), (543, 555, 556, 544), (544, 556, 557, 545), (545, 557, 558, 546), (546, 558, 559, 547), (547, 559, 560, 548), (548, 560, 561, 549), (549, 561, 562, 550), (550, 562, 563, 551), (551, 563, 552, 540), (552, 564, 565, 553), (553, 565, 566, 554), (554, 566, 567, 555), (555, 567, 568, 556), (556, 568, 569, 557), (557, 569, 570, 558), (558, 570, 571, 559), (559, 571, 572, 560), (560, 572, 573, 561), (561, 573, 574, 562), (562, 574, 575, 563), (563, 575, 564, 552), (564, 0, 1, 565), (565, 1, 2, 566), (566, 2, 3, 567), (567, 3, 4, 568), (568, 4, 5, 569), (569, 5, 6, 570), (570, 6, 7, 571), (571, 7, 8, 572), (572, 8, 9, 573), (573, 9, 10, 574), (574, 10, 11, 575), (575, 11, 0, 564), (578, 579, 589, 587), (593, 596, 622, 619), (289, 300, 597, 598), (638, 622, 745, 748), (623, 609, 731, 733), (577, 581, 594, 584), (580, 576, 596, 593), (579, 580, 593, 589), (672, 670, 605, 608), (671, 668, 600, 599), (300, 276, 725, 727), (621, 612, 743, 744), (277, 299, 585, 586), (670, 667, 604, 605), (581, 582, 588, 594), (668, 669, 603, 600), (582, 578, 587, 588), (599, 600, 605, 604), (600, 603, 608, 605), (602, 601, 606, 607), (601, 599, 604, 606), (674, 673, 601, 602), (667, 675, 606, 604), (676, 674, 602, 607), (669, 672, 608, 603), (673, 671, 599, 601), (675, 676, 607, 606), (679, 683, 643, 644), (592, 590, 616, 618), (597, 583, 609, 623), (589, 593, 619, 615), (598, 597, 623, 624), (585, 592, 618, 611), (583, 584, 610, 609), (591, 598, 624, 617), (584, 594, 620, 610), (586, 585, 611, 612), (595, 586, 612, 621), (613, 614, 723, 722), (594, 588, 614, 620), (587, 589, 721, 719), (596, 595, 621, 622), (590, 591, 617, 616), (640, 639, 701, 702), (619, 622, 638, 635), (682, 681, 648, 646), (584, 583, 728, 729), (615, 619, 635, 631), (624, 623, 639, 640), (680, 677, 647, 650), (276, 577, 726, 725), (678, 679, 644, 649), (610, 620, 636, 626), (612, 611, 627, 628), (637, 638, 748, 747), (614, 613, 629, 630), (620, 614, 630, 636), (613, 615, 631, 629), (612, 628, 746, 743), (641, 642, 647, 646), (643, 641, 646, 648), (644, 643, 648, 649), (642, 645, 650, 647), (685, 684, 642, 641), (684, 686, 645, 642), (683, 685, 641, 643), (681, 678, 649, 648), (686, 680, 650, 645), (677, 682, 646, 647), (652, 662, 714, 704), (627, 634, 696, 689), (625, 626, 688, 687), (633, 640, 702, 695), (626, 636, 698, 688), (628, 627, 689, 690), (637, 628, 690, 699), (630, 629, 691, 692), (636, 630, 692, 698), (629, 631, 693, 691), (638, 637, 699, 700), (632, 633, 695, 694), (635, 638, 700, 697), (634, 632, 694, 696), (639, 625, 687, 701), (631, 635, 697, 693), (592, 585, 676, 675), (301, 311, 671, 673), (289, 598, 672, 669), (585, 299, 674, 676), (590, 592, 675, 667), (299, 301, 673, 674), (287, 289, 669, 668), (591, 590, 667, 670), (311, 287, 668, 671), (598, 591, 670, 672), (633, 632, 682, 677), (624, 640, 680, 686), (634, 627, 678, 681), (618, 616, 685, 683), (617, 624, 686, 684), (616, 617, 684, 685), (627, 611, 679, 678), (640, 633, 677, 680), (632, 634, 681, 682), (611, 618, 683, 679), (652, 651, 687, 688), (653, 654, 690, 689), (655, 656, 692, 691), (657, 655, 691, 693), (659, 658, 694, 695), (658, 660, 696, 694), (661, 657, 693, 697), (660, 653, 689, 696), (662, 652, 688, 698), (654, 663, 699, 690), (656, 662, 698, 692), (663, 664, 700, 699), (664, 661, 697, 700), (651, 665, 701, 687), (665, 666, 702, 701), (666, 659, 695, 702), (704, 714, 708, 707, 709, 713, 716, 715, 706, 705, 712, 710, 711, 718, 717, 703), (654, 653, 705, 706), (663, 654, 706, 715), (656, 655, 707, 708), (662, 656, 708, 714), (655, 657, 709, 707), (664, 663, 715, 716), (658, 659, 711, 710), (661, 664, 716, 713), (660, 658, 710, 712), (665, 651, 703, 717), (657, 661, 713, 709), (666, 665, 717, 718), (653, 660, 712, 705), (651, 652, 704, 703), (659, 666, 718, 711), (720, 719, 722, 723), (719, 721, 724, 722), (589, 615, 724, 721), (614, 588, 720, 723), (588, 587, 719, 720), (615, 613, 722, 724), (725, 726, 729, 728), (727, 725, 728, 730), (733, 731, 734, 736), (731, 732, 735, 734), (639, 623, 733, 736), (609, 610, 732, 731), (597, 300, 727, 730), (610, 626, 735, 732), (577, 584, 729, 726), (625, 639, 736, 734), (626, 625, 734, 735), (583, 597, 730, 728), (739, 738, 741, 742), (738, 737, 740, 741), (744, 743, 746, 747), (745, 744, 747, 748), (596, 576, 739, 742), (595, 596, 742, 741), (277, 586, 740, 737), (628, 637, 747, 746), (622, 621, 744, 745), (586, 595, 741, 740), (576, 288, 738, 739), (288, 277, 737, 738), (286, 298, 764, 763), (278, 266, 755, 756), (323, 312, 753, 754), (322, 323, 754, 761), (264, 275, 757, 749), (314, 302, 751, 752), (265, 264, 749, 750), (274, 286, 763, 758), (312, 313, 762, 753), (275, 274, 758, 757), (302, 290, 759, 751), (298, 310, 760, 764), (290, 278, 756, 759), (310, 322, 761, 760), (313, 314, 752, 762), (266, 265, 750, 755)])
_uv = me_torus.uv_layers.new(name='UVMap')
_uv.uv.foreach_set('vector', [0.5, 0.5, 0.5208, 0.5, 0.5208, 0.5833, 0.5, 0.5833, 0.5, 0.5833, 0.5208, 0.5833, 0.5208, 0.6667, 0.5, 0.6667, 0.5, 0.6667, 0.5208, 0.6667, 0.5208, 0.75, 0.5, 0.75, 0.5, 0.75, 0.5208, 0.75, 0.5208, 0.8333, 0.5, 0.8333, 0.5, 0.8333, 0.5208, 0.8333, 0.5208, 0.9167, 0.5, 0.9167, 0.5, 0.9167, 0.5208, 0.9167, 0.5208, 1.0, 0.5, 1.0, 0.5, 2.22e-16, 0.5208, 2.22e-16, 0.5208, 0.08333, 0.5, 0.08333, 0.5, 0.08333, 0.5208, 0.08333, 0.5208, 0.1667, 0.5, 0.1667, 0.5, 0.1667, 0.5208, 0.1667, 0.5208, 0.25, 0.5, 0.25, 0.5, 0.25, 0.5208, 0.25, 0.5208, 0.3333, 0.5, 0.3333, 0.5, 0.3333, 0.5208, 0.3333, 0.5208, 0.4167, 0.5, 0.4167, 0.5, 0.4167, 0.5208, 0.4167, 0.5208, 0.5, 0.5, 0.5, 0.5208, 0.5, 0.5417, 0.5, 0.5417, 0.5833, 0.5208, 0.5833, 0.5208, 0.5833, 0.5417, 0.5833, 0.5417, 0.6667, 0.5208, 0.6667, 0.5208, 0.6667, 0.5417, 0.6667, 0.5417, 0.75, 0.5208, 0.75, 0.5208, 0.75, 0.5417, 0.75, 0.5417, 0.8333, 0.5208, 0.8333, 0.5208, 0.8333, 0.5417, 0.8333, 0.5417, 0.9167, 0.5208, 0.9167, 0.5208, 0.9167, 0.5417, 0.9167, 0.5417, 1.0, 0.5208, 1.0, 0.5208, 2.22e-16, 0.5417, 2.22e-16, 0.5417, 0.08333, 0.5208, 0.08333, 0.5208, 0.08333, 0.5417, 0.08333, 0.5417, 0.1667, 0.5208, 0.1667, 0.5208, 0.1667, 0.5417, 0.1667, 0.5417, 0.25, 0.5208, 0.25, 0.5208, 0.25, 0.5417, 0.25, 0.5417, 0.3333, 0.5208, 0.3333, 0.5208, 0.3333, 0.5417, 0.3333, 0.5417, 0.4167, 0.5208, 0.4167, 0.5208, 0.4167, 0.5417, 0.4167, 0.5417, 0.5, 0.5208, 0.5, 0.5417, 0.5, 0.5625, 0.5, 0.5625, 0.5833, 0.5417, 0.5833, 0.5417, 0.5833, 0.5625, 0.5833, 0.5625, 0.6667, 0.5417, 0.6667, 0.5417, 0.6667, 0.5625, 0.6667, 0.5625, 0.75, 0.5417, 0.75, 0.5417, 0.75, 0.5625, 0.75, 0.5625, 0.8333, 0.5417, 0.8333, 0.5417, 0.8333, 0.5625, 0.8333, 0.5625, 0.9167, 0.5417, 0.9167, 0.5417, 0.9167, 0.5625, 0.9167, 0.5625, 1.0, 0.5417, 1.0, 0.5417, 2.22e-16, 0.5625, 2.22e-16, 0.5625, 0.08333, 0.5417, 0.08333, 0.5417, 0.08333, 0.5625, 0.08333, 0.5625, 0.1667, 0.5417, 0.1667, 0.5417, 0.1667, 0.5625, 0.1667, 0.5625, 0.25, 0.5417, 0.25, 0.5417, 0.25, 0.5625, 0.25, 0.5625, 0.3333, 0.5417, 0.3333, 0.5417, 0.3333, 0.5625, 0.3333, 0.5625, 0.4167, 0.5417, 0.4167, 0.5417, 0.4167, 0.5625, 0.4167, 0.5625, 0.5, 0.5417, 0.5, 0.5625, 0.5, 0.5833, 0.5, 0.5833, 0.5833, 0.5625, 0.5833, 0.5625, 0.5833, 0.5833, 0.5833, 0.5833, 0.6667, 0.5625, 0.6667, 0.5625, 0.6667, 0.5833, 0.6667, 0.5833, 0.75, 0.5625, 0.75, 0.5625, 0.75, 0.5833, 0.75, 0.5833, 0.8333, 0.5625, 0.8333, 0.5625, 0.8333, 0.5833, 0.8333, 0.5833, 0.9167, 0.5625, 0.9167, 0.5625, 0.9167, 0.5833, 0.9167, 0.5833, 1.0, 0.5625, 1.0, 0.5625, 2.22e-16, 0.5833, 2.22e-16, 0.5833, 0.08333, 0.5625, 0.08333, 0.5625, 0.08333, 0.5833, 0.08333, 0.5833, 0.1667, 0.5625, 0.1667, 0.5625, 0.1667, 0.5833, 0.1667, 0.5833, 0.25, 0.5625, 0.25, 0.5625, 0.25, 0.5833, 0.25, 0.5833, 0.3333, 0.5625, 0.3333, 0.5625, 0.3333, 0.5833, 0.3333, 0.5833, 0.4167, 0.5625, 0.4167, 0.5625, 0.4167, 0.5833, 0.4167, 0.5833, 0.5, 0.5625, 0.5, 0.5833, 0.5, 0.6042, 0.5, 0.6042, 0.5833, 0.5833, 0.5833, 0.5833, 0.5833, 0.6042, 0.5833, 0.6042, 0.6667, 0.5833, 0.6667, 0.5833, 0.6667, 0.6042, 0.6667, 0.6042, 0.75, 0.5833, 0.75, 0.5833, 0.75, 0.6042, 0.75, 0.6042, 0.8333, 0.5833, 0.8333, 0.5833, 0.8333, 0.6042, 0.8333, 0.6042, 0.9167, 0.5833, 0.9167, 0.5833, 0.9167, 0.6042, 0.9167, 0.6042, 1.0, 0.5833, 1.0, 0.5833, 2.22e-16, 0.6042, 2.22e-16, 0.6042, 0.08333, 0.5833, 0.08333, 0.5833, 0.08333, 0.6042, 0.08333, 0.6042, 0.1667, 0.5833, 0.1667, 0.5833, 0.1667, 0.6042, 0.1667, 0.6042, 0.25, 0.5833, 0.25, 0.5833, 0.25, 0.6042, 0.25, 0.6042, 0.3333, 0.5833, 0.3333, 0.5833, 0.3333, 0.6042, 0.3333, 0.6042, 0.4167, 0.5833, 0.4167, 0.5833, 0.4167, 0.6042, 0.4167, 0.6042, 0.5, 0.5833, 0.5, 0.6042, 0.5, 0.625, 0.5, 0.625, 0.5833, 0.6042, 0.5833, 0.6042, 0.5833, 0.625, 0.5833, 0.625, 0.6667, 0.6042, 0.6667, 0.6042, 0.6667, 0.625, 0.6667, 0.625, 0.75, 0.6042, 0.75, 0.6042, 0.75, 0.625, 0.75, 0.625, 0.8333, 0.6042, 0.8333, 0.6042, 0.8333, 0.625, 0.8333, 0.625, 0.9167, 0.6042, 0.9167, 0.6042, 0.9167, 0.625, 0.9167, 0.625, 1.0, 0.6042, 1.0, 0.6042, 2.22e-16, 0.625, 2.22e-16, 0.625, 0.08333, 0.6042, 0.08333, 0.6042, 0.08333, 0.625, 0.08333, 0.625, 0.1667, 0.6042, 0.1667, 0.6042, 0.1667, 0.625, 0.1667, 0.625, 0.25, 0.6042, 0.25, 0.6042, 0.25, 0.625, 0.25, 0.625, 0.3333, 0.6042, 0.3333, 0.6042, 0.3333, 0.625, 0.3333, 0.625, 0.4167, 0.6042, 0.4167, 0.6042, 0.4167, 0.625, 0.4167, 0.625, 0.5, 0.6042, 0.5, 0.625, 0.5, 0.6458, 0.5, 0.6458, 0.5833, 0.625, 0.5833, 0.625, 0.5833, 0.6458, 0.5833, 0.6458, 0.6667, 0.625, 0.6667, 0.625, 0.6667, 0.6458, 0.6667, 0.6458, 0.75, 0.625, 0.75, 0.625, 0.75, 0.6458, 0.75, 0.6458, 0.8333, 0.625, 0.8333, 0.625, 0.8333, 0.6458, 0.8333, 0.6458, 0.9167, 0.625, 0.9167, 0.625, 0.9167, 0.6458, 0.9167, 0.6458, 1.0, 0.625, 1.0, 0.625, 2.22e-16, 0.6458, 2.22e-16, 0.6458, 0.08333, 0.625, 0.08333, 0.625, 0.08333, 0.6458, 0.08333, 0.6458, 0.1667, 0.625, 0.1667, 0.625, 0.1667, 0.6458, 0.1667, 0.6458, 0.25, 0.625, 0.25, 0.625, 0.25, 0.6458, 0.25, 0.6458, 0.3333, 0.625, 0.3333, 0.625, 0.3333, 0.6458, 0.3333, 0.6458, 0.4167, 0.625, 0.4167, 0.625, 0.4167, 0.6458, 0.4167, 0.6458, 0.5, 0.625, 0.5, 0.6458, 0.5, 0.6667, 0.5, 0.6667, 0.5833, 0.6458, 0.5833, 0.6458, 0.5833, 0.6667, 0.5833, 0.6667, 0.6667, 0.6458, 0.6667, 0.6458, 0.6667, 0.6667, 0.6667, 0.6667, 0.75, 0.6458, 0.75, 0.6458, 0.75, 0.6667, 0.75, 0.6667, 0.8333, 0.6458, 0.8333, 0.6458, 0.8333, 0.6667, 0.8333, 0.6667, 0.9167, 0.6458, 0.9167, 0.6458, 0.9167, 0.6667, 0.9167, 0.6667, 1.0, 0.6458, 1.0, 0.6458, 2.22e-16, 0.6667, 2.22e-16, 0.6667, 0.08333, 0.6458, 0.08333, 0.6458, 0.08333, 0.6667, 0.08333, 0.6667, 0.1667, 0.6458, 0.1667, 0.6458, 0.1667, 0.6667, 0.1667, 0.6667, 0.25, 0.6458, 0.25, 0.6458, 0.25, 0.6667, 0.25, 0.6667, 0.3333, 0.6458, 0.3333, 0.6458, 0.3333, 0.6667, 0.3333, 0.6667, 0.4167, 0.6458, 0.4167, 0.6458, 0.4167, 0.6667, 0.4167, 0.6667, 0.5, 0.6458, 0.5, 0.6667, 0.5, 0.6875, 0.5, 0.6875, 0.5833, 0.6667, 0.5833, 0.6667, 0.5833, 0.6875, 0.5833, 0.6875, 0.6667, 0.6667, 0.6667, 0.6667, 0.6667, 0.6875, 0.6667, 0.6875, 0.75, 0.6667, 0.75, 0.6667, 0.75, 0.6875, 0.75, 0.6875, 0.8333, 0.6667, 0.8333, 0.6667, 0.8333, 0.6875, 0.8333, 0.6875, 0.9167, 0.6667, 0.9167, 0.6667, 0.9167, 0.6875, 0.9167, 0.6875, 1.0, 0.6667, 1.0, 0.6667, 2.22e-16, 0.6875, 2.22e-16, 0.6875, 0.08333, 0.6667, 0.08333, 0.6667, 0.08333, 0.6875, 0.08333, 0.6875, 0.1667, 0.6667, 0.1667, 0.6667, 0.1667, 0.6875, 0.1667, 0.6875, 0.25, 0.6667, 0.25, 0.6667, 0.25, 0.6875, 0.25, 0.6875, 0.3333, 0.6667, 0.3333, 0.6667, 0.3333, 0.6875, 0.3333, 0.6875, 0.4167, 0.6667, 0.4167, 0.6667, 0.4167, 0.6875, 0.4167, 0.6875, 0.5, 0.6667, 0.5, 0.6875, 0.5, 0.7083, 0.5, 0.7083, 0.5833, 0.6875, 0.5833, 0.6875, 0.5833, 0.7083, 0.5833, 0.7083, 0.6667, 0.6875, 0.6667, 0.6875, 0.6667, 0.7083, 0.6667, 0.7083, 0.75, 0.6875, 0.75, 0.6875, 0.75, 0.7083, 0.75, 0.7083, 0.8333, 0.6875, 0.8333, 0.6875, 0.8333, 0.7083, 0.8333, 0.7083, 0.9167, 0.6875, 0.9167, 0.6875, 0.9167, 0.7083, 0.9167, 0.7083, 1.0, 0.6875, 1.0, 0.6875, 2.22e-16, 0.7083, 2.22e-16, 0.7083, 0.08333, 0.6875, 0.08333, 0.6875, 0.08333, 0.7083, 0.08333, 0.7083, 0.1667, 0.6875, 0.1667, 0.6875, 0.1667, 0.7083, 0.1667, 0.7083, 0.25, 0.6875, 0.25, 0.6875, 0.25, 0.7083, 0.25, 0.7083, 0.3333, 0.6875, 0.3333, 0.6875, 0.3333, 0.7083, 0.3333, 0.7083, 0.4167, 0.6875, 0.4167, 0.6875, 0.4167, 0.7083, 0.4167, 0.7083, 0.5, 0.6875, 0.5, 0.7083, 0.5, 0.7292, 0.5, 0.7292, 0.5833, 0.7083, 0.5833, 0.7083, 0.5833, 0.7292, 0.5833, 0.7292, 0.6667, 0.7083, 0.6667, 0.7083, 0.6667, 0.7292, 0.6667, 0.7292, 0.75, 0.7083, 0.75, 0.7083, 0.75, 0.7292, 0.75, 0.7292, 0.8333, 0.7083, 0.8333, 0.7083, 0.8333, 0.7292, 0.8333, 0.7292, 0.9167, 0.7083, 0.9167, 0.7083, 0.9167, 0.7292, 0.9167, 0.7292, 1.0, 0.7083, 1.0, 0.7083, 2.22e-16, 0.7292, 2.22e-16, 0.7292, 0.08333, 0.7083, 0.08333, 0.7083, 0.08333, 0.7292, 0.08333, 0.7292, 0.1667, 0.7083, 0.1667, 0.7083, 0.1667, 0.7292, 0.1667, 0.7292, 0.25, 0.7083, 0.25, 0.7083, 0.25, 0.7292, 0.25, 0.7292, 0.3333, 0.7083, 0.3333, 0.7083, 0.3333, 0.7292, 0.3333, 0.7292, 0.4167, 0.7083, 0.4167, 0.7083, 0.4167, 0.7292, 0.4167, 0.7292, 0.5, 0.7083, 0.5, 0.7292, 0.5, 0.75, 0.5, 0.75, 0.5833, 0.7292, 0.5833, 0.7292, 0.5833, 0.75, 0.5833, 0.75, 0.6667, 0.7292, 0.6667, 0.7292, 0.6667, 0.75, 0.6667, 0.75, 0.75, 0.7292, 0.75, 0.7292, 0.75, 0.75, 0.75, 0.75, 0.8333, 0.7292, 0.8333, 0.7292, 0.8333, 0.75, 0.8333, 0.75, 0.9167, 0.7292, 0.9167, 0.7292, 0.9167, 0.75, 0.9167, 0.75, 1.0, 0.7292, 1.0, 0.7292, 2.22e-16, 0.75, 2.22e-16, 0.75, 0.08333, 0.7292, 0.08333, 0.7292, 0.08333, 0.75, 0.08333, 0.75, 0.1667, 0.7292, 0.1667, 0.7292, 0.1667, 0.75, 0.1667, 0.75, 0.25, 0.7292, 0.25, 0.7292, 0.25, 0.75, 0.25, 0.75, 0.3333, 0.7292, 0.3333, 0.7292, 0.3333, 0.75, 0.3333, 0.75, 0.4167, 0.7292, 0.4167, 0.7292, 0.4167, 0.75, 0.4167, 0.75, 0.5, 0.7292, 0.5, 0.75, 0.5, 0.7708, 0.5, 0.7708, 0.5833, 0.75, 0.5833, 0.75, 0.5833, 0.7708, 0.5833, 0.7708, 0.6667, 0.75, 0.6667, 0.75, 0.6667, 0.7708, 0.6667, 0.7708, 0.75, 0.75, 0.75, 0.75, 0.75, 0.7708, 0.75, 0.7708, 0.8333, 0.75, 0.8333, 0.75, 0.8333, 0.7708, 0.8333, 0.7708, 0.9167, 0.75, 0.9167, 0.75, 0.9167, 0.7708, 0.9167, 0.7708, 1.0, 0.75, 1.0, 0.75, 2.22e-16, 0.7708, 2.22e-16, 0.7708, 0.08333, 0.75, 0.08333, 0.75, 0.08333, 0.7708, 0.08333, 0.7708, 0.1667, 0.75, 0.1667, 0.75, 0.1667, 0.7708, 0.1667, 0.7708, 0.25, 0.75, 0.25, 0.75, 0.25, 0.7708, 0.25, 0.7708, 0.3333, 0.75, 0.3333, 0.75, 0.3333, 0.7708, 0.3333, 0.7708, 0.4167, 0.75, 0.4167, 0.75, 0.4167, 0.7708, 0.4167, 0.7708, 0.5, 0.75, 0.5, 0.7708, 0.5, 0.7917, 0.5, 0.7917, 0.5833, 0.7708, 0.5833, 0.7708, 0.5833, 0.7917, 0.5833, 0.7917, 0.6667, 0.7708, 0.6667, 0.7708, 0.6667, 0.7917, 0.6667, 0.7917, 0.75, 0.7708, 0.75, 0.7708, 0.75, 0.7917, 0.75, 0.7917, 0.8333, 0.7708, 0.8333, 0.7708, 0.8333, 0.7917, 0.8333, 0.7917, 0.9167, 0.7708, 0.9167, 0.7708, 0.9167, 0.7917, 0.9167, 0.7917, 1.0, 0.7708, 1.0, 0.7708, 2.22e-16, 0.7917, 2.22e-16, 0.7917, 0.08333, 0.7708, 0.08333, 0.7708, 0.08333, 0.7917, 0.08333, 0.7917, 0.1667, 0.7708, 0.1667, 0.7708, 0.1667, 0.7917, 0.1667, 0.7917, 0.25, 0.7708, 0.25, 0.7708, 0.25, 0.7917, 0.25, 0.7917, 0.3333, 0.7708, 0.3333, 0.7708, 0.3333, 0.7917, 0.3333, 0.7917, 0.4167, 0.7708, 0.4167, 0.7708, 0.4167, 0.7917, 0.4167, 0.7917, 0.5, 0.7708, 0.5, 0.7917, 0.5, 0.8125, 0.5, 0.8125, 0.5833, 0.7917, 0.5833, 0.7917, 0.5833, 0.8125, 0.5833, 0.8125, 0.6667, 0.7917, 0.6667, 0.7917, 0.6667, 0.8125, 0.6667, 0.8125, 0.75, 0.7917, 0.75, 0.7917, 0.75, 0.8125, 0.75, 0.8125, 0.8333, 0.7917, 0.8333, 0.7917, 0.8333, 0.8125, 0.8333, 0.8125, 0.9167, 0.7917, 0.9167, 0.7917, 0.9167, 0.8125, 0.9167, 0.8125, 1.0, 0.7917, 1.0, 0.7917, 2.22e-16, 0.8125, 2.22e-16, 0.8125, 0.08333, 0.7917, 0.08333, 0.7917, 0.08333, 0.8125, 0.08333, 0.8125, 0.1667, 0.7917, 0.1667, 0.7917, 0.1667, 0.8125, 0.1667, 0.8125, 0.25, 0.7917, 0.25, 0.7917, 0.25, 0.8125, 0.25, 0.8125, 0.3333, 0.7917, 0.3333, 0.7917, 0.3333, 0.8125, 0.3333, 0.8125, 0.4167, 0.7917, 0.4167, 0.7917, 0.4167, 0.8125, 0.4167, 0.8125, 0.5, 0.7917, 0.5, 0.8125, 0.5, 0.8333, 0.5, 0.8333, 0.5833, 0.8125, 0.5833, 0.8125, 0.5833, 0.8333, 0.5833, 0.8333, 0.6667, 0.8125, 0.6667, 0.8125, 0.6667, 0.8333, 0.6667, 0.8333, 0.75, 0.8125, 0.75, 0.8125, 0.75, 0.8333, 0.75, 0.8333, 0.8333, 0.8125, 0.8333, 0.8125, 0.8333, 0.8333, 0.8333, 0.8333, 0.9167, 0.8125, 0.9167, 0.8125, 0.9167, 0.8333, 0.9167, 0.8333, 1.0, 0.8125, 1.0, 0.8125, 2.22e-16, 0.8333, 2.22e-16, 0.8333, 0.08333, 0.8125, 0.08333, 0.8125, 0.08333, 0.8333, 0.08333, 0.8333, 0.1667, 0.8125, 0.1667, 0.8125, 0.1667, 0.8333, 0.1667, 0.8333, 0.25, 0.8125, 0.25, 0.8125, 0.25, 0.8333, 0.25, 0.8333, 0.3333, 0.8125, 0.3333, 0.8125, 0.3333, 0.8333, 0.3333, 0.8333, 0.4167, 0.8125, 0.4167, 0.8125, 0.4167, 0.8333, 0.4167, 0.8333, 0.5, 0.8125, 0.5, 0.8333, 0.5, 0.8542, 0.5, 0.8542, 0.5833, 0.8333, 0.5833, 0.8333, 0.5833, 0.8542, 0.5833, 0.8542, 0.6667, 0.8333, 0.6667, 0.8333, 0.6667, 0.8542, 0.6667, 0.8542, 0.75, 0.8333, 0.75, 0.8333, 0.75, 0.8542, 0.75, 0.8542, 0.8333, 0.8333, 0.8333, 0.8333, 0.8333, 0.8542, 0.8333, 0.8542, 0.9167, 0.8333, 0.9167, 0.8333, 0.9167, 0.8542, 0.9167, 0.8542, 1.0, 0.8333, 1.0, 0.8333, 2.22e-16, 0.8542, 2.22e-16, 0.8542, 0.08333, 0.8333, 0.08333, 0.8333, 0.08333, 0.8542, 0.08333, 0.8542, 0.1667, 0.8333, 0.1667, 0.8333, 0.1667, 0.8542, 0.1667, 0.8542, 0.25, 0.8333, 0.25, 0.8333, 0.25, 0.8542, 0.25, 0.8542, 0.3333, 0.8333, 0.3333, 0.8333, 0.3333, 0.8542, 0.3333, 0.8542, 0.4167, 0.8333, 0.4167, 0.8333, 0.4167, 0.8542, 0.4167, 0.8542, 0.5, 0.8333, 0.5, 0.8542, 0.5, 0.875, 0.5, 0.875, 0.5833, 0.8542, 0.5833, 0.8542, 0.5833, 0.875, 0.5833, 0.875, 0.6667, 0.8542, 0.6667, 0.8542, 0.6667, 0.875, 0.6667, 0.875, 0.75, 0.8542, 0.75, 0.8542, 0.75, 0.875, 0.75, 0.875, 0.8333, 0.8542, 0.8333, 0.8542, 0.8333, 0.875, 0.8333, 0.875, 0.9167, 0.8542, 0.9167, 0.8542, 0.9167, 0.875, 0.9167, 0.875, 1.0, 0.8542, 1.0, 0.8542, 2.22e-16, 0.875, 2.22e-16, 0.875, 0.08333, 0.8542, 0.08333, 0.8542, 0.08333, 0.875, 0.08333, 0.875, 0.1667, 0.8542, 0.1667, 0.8542, 0.1667, 0.875, 0.1667, 0.875, 0.25, 0.8542, 0.25, 0.8542, 0.25, 0.875, 0.25, 0.875, 0.3333, 0.8542, 0.3333, 0.8542, 0.3333, 0.875, 0.3333, 0.875, 0.4167, 0.8542, 0.4167, 0.8542, 0.4167, 0.875, 0.4167, 0.875, 0.5, 0.8542, 0.5, 0.875, 0.5, 0.8958, 0.5, 0.8958, 0.5833, 0.875, 0.5833, 0.875, 0.5833, 0.8958, 0.5833, 0.8958, 0.6667, 0.875, 0.6667, 0.875, 0.6667, 0.8958, 0.6667, 0.8958, 0.75, 0.875, 0.75, 0.875, 0.75, 0.8958, 0.75, 0.8958, 0.8333, 0.875, 0.8333, 0.875, 0.8333, 0.8958, 0.8333, 0.8958, 0.9167, 0.875, 0.9167, 0.875, 0.9167, 0.8958, 0.9167, 0.8958, 1.0, 0.875, 1.0, 0.875, 2.22e-16, 0.8958, 2.22e-16, 0.8958, 0.08333, 0.875, 0.08333, 0.875, 0.08333, 0.8958, 0.08333, 0.8958, 0.1667, 0.875, 0.1667, 0.875, 0.1667, 0.8958, 0.1667, 0.8958, 0.25, 0.875, 0.25, 0.875, 0.25, 0.8958, 0.25, 0.8958, 0.3333, 0.875, 0.3333, 0.875, 0.3333, 0.8958, 0.3333, 0.8958, 0.4167, 0.875, 0.4167, 0.875, 0.4167, 0.8958, 0.4167, 0.8958, 0.5, 0.875, 0.5, 0.8958, 0.5, 0.9167, 0.5, 0.9167, 0.5833, 0.8958, 0.5833, 0.8958, 0.5833, 0.9167, 0.5833, 0.9167, 0.6667, 0.8958, 0.6667, 0.8958, 0.6667, 0.9167, 0.6667, 0.9167, 0.75, 0.8958, 0.75, 0.8958, 0.75, 0.9167, 0.75, 0.9167, 0.8333, 0.8958, 0.8333, 0.8958, 0.8333, 0.9167, 0.8333, 0.9167, 0.9167, 0.8958, 0.9167, 0.8958, 0.9167, 0.9167, 0.9167, 0.9167, 1.0, 0.8958, 1.0, 0.8958, 2.22e-16, 0.9167, 2.22e-16, 0.9167, 0.08333, 0.8958, 0.08333, 0.8958, 0.08333, 0.9167, 0.08333, 0.9167, 0.1667, 0.8958, 0.1667, 0.8958, 0.1667, 0.9167, 0.1667, 0.9167, 0.25, 0.8958, 0.25, 0.8958, 0.25, 0.9167, 0.25, 0.9167, 0.3333, 0.8958, 0.3333, 0.8958, 0.3333, 0.9167, 0.3333, 0.9167, 0.4167, 0.8958, 0.4167, 0.8958, 0.4167, 0.9167, 0.4167, 0.9167, 0.5, 0.8958, 0.5, 0.9167, 0.5, 0.9375, 0.5, 0.9375, 0.5833, 0.9167, 0.5833, 0.9167, 0.5833, 0.9375, 0.5833, 0.9375, 0.6667, 0.9167, 0.6667, 0.9167, 0.6667, 0.9375, 0.6667, 0.9375, 0.75, 0.9167, 0.75, 0.9167, 0.75, 0.9375, 0.75, 0.9375, 0.8333, 0.9167, 0.8333, 0.9167, 0.8333, 0.9375, 0.8333, 0.9375, 0.9167, 0.9167, 0.9167, 0.9167, 0.9167, 0.9375, 0.9167, 0.9375, 1.0, 0.9167, 1.0, 0.9167, 2.22e-16, 0.9375, 2.22e-16, 0.9375, 0.08333, 0.9167, 0.08333, 0.9167, 0.08333, 0.9375, 0.08333, 0.9375, 0.1667, 0.9167, 0.1667, 0.9167, 0.1667, 0.9375, 0.1667, 0.9375, 0.25, 0.9167, 0.25, 0.9167, 0.25, 0.9375, 0.25, 0.9375, 0.3333, 0.9167, 0.3333, 0.9167, 0.3333, 0.9375, 0.3333, 0.9375, 0.4167, 0.9167, 0.4167, 0.9167, 0.4167, 0.9375, 0.4167, 0.9375, 0.5, 0.9167, 0.5, 0.9375, 0.5, 0.9583, 0.5, 0.9583, 0.5833, 0.9375, 0.5833, 0.9375, 0.5833, 0.9583, 0.5833, 0.9583, 0.6667, 0.9375, 0.6667, 0.9375, 0.6667, 0.9583, 0.6667, 0.9583, 0.75, 0.9375, 0.75, 0.9375, 0.75, 0.9583, 0.75, 0.9583, 0.8333, 0.9375, 0.8333, 0.9375, 0.8333, 0.9583, 0.8333, 0.9583, 0.9167, 0.9375, 0.9167, 0.9375, 0.9167, 0.9583, 0.9167, 0.9583, 1.0, 0.9375, 1.0, 0.9375, 2.22e-16, 0.9583, 2.22e-16, 0.9583, 0.08333, 0.9375, 0.08333, 0.9375, 0.08333, 0.9583, 0.08333, 0.9583, 0.1667, 0.9375, 0.1667, 0.9375, 0.1667, 0.9583, 0.1667, 0.9583, 0.25, 0.9375, 0.25, 0.9375, 0.25, 0.9583, 0.25, 0.9583, 0.3333, 0.9375, 0.3333, 0.9375, 0.3333, 0.9583, 0.3333, 0.9583, 0.4167, 0.9375, 0.4167, 0.9375, 0.4167, 0.9583, 0.4167, 0.9583, 0.5, 0.9375, 0.5, 0.9583, 0.6667, 0.9583, 0.5833, 0.9583, 0.5833, 0.9583, 0.6667, 0.04167, 0.5833, 0.04167, 0.6667, 0.04167, 0.6667, 0.04167, 0.5833, 0.9583, 0.6667, 0.9792, 0.6667, 0.9792, 0.75, 0.9583, 0.75, 0.9583, 0.75, 0.9792, 0.75, 0.9792, 0.8333, 0.9583, 0.8333, 0.9583, 0.8333, 0.9792, 0.8333, 0.9792, 0.9167, 0.9583, 0.9167, 0.9583, 0.9167, 0.9792, 0.9167, 0.9792, 1.0, 0.9583, 1.0, 0.9583, 2.22e-16, 0.9792, 2.22e-16, 0.9792, 0.08333, 0.9583, 0.08333, 0.9583, 0.08333, 0.9792, 0.08333, 0.9792, 0.1667, 0.9583, 0.1667, 0.9583, 0.1667, 0.9792, 0.1667, 0.9792, 0.25, 0.9583, 0.25, 0.9583, 0.25, 0.9792, 0.25, 0.9792, 0.3333, 0.9583, 0.3333, 0.02083, 0.3333, 0.04167, 0.3333, 0.04167, 0.3333, 0.02083, 0.3333, 1.0, 0.6667, 0.9792, 0.6667, 0.9792, 0.6667, 1.0, 0.6667, 8.882e-16, 0.3333, 0.02083, 0.3333, 0.02083, 0.3333, 8.882e-16, 0.3333, 0.02083, 0.6667, 8.882e-16, 0.6667, 8.882e-16, 0.6667, 0.02083, 0.6667, 0.9792, 0.6667, 1.0, 0.6667, 1.0, 0.75, 0.9792, 0.75, 0.9792, 0.75, 1.0, 0.75, 1.0, 0.8333, 0.9792, 0.8333, 0.9792, 0.8333, 1.0, 0.8333, 1.0, 0.9167, 0.9792, 0.9167, 0.9792, 0.9167, 1.0, 0.9167, 1.0, 1.0, 0.9792, 1.0, 0.9792, 2.22e-16, 1.0, 2.22e-16, 1.0, 0.08333, 0.9792, 0.08333, 0.9792, 0.08333, 1.0, 0.08333, 1.0, 0.1667, 0.9792, 0.1667, 0.9792, 0.1667, 1.0, 0.1667, 1.0, 0.25, 0.9792, 0.25, 0.9792, 0.25, 1.0, 0.25, 1.0, 0.3333, 0.9792, 0.3333, 0.9583, 0.4167, 0.9583, 0.3333, 0.9583, 0.3333, 0.9583, 0.4167, 0.04167, 0.5, 0.04167, 0.5833, 0.04167, 0.5833, 0.04167, 0.5, 0.9583, 0.3333, 0.9792, 0.3333, 0.9792, 0.3333, 0.9583, 0.3333, 0.9583, 0.5833, 0.9583, 0.5, 0.9583, 0.5, 0.9583, 0.5833, 8.882e-16, 0.6667, 0.02083, 0.6667, 0.02083, 0.75, 8.882e-16, 0.75, 8.882e-16, 0.75, 0.02083, 0.75, 0.02083, 0.8333, 8.882e-16, 0.8333, 8.882e-16, 0.8333, 0.02083, 0.8333, 0.02083, 0.9167, 8.882e-16, 0.9167, 8.882e-16, 0.9167, 0.02083, 0.9167, 0.02083, 1.0, 8.882e-16, 1.0, 8.882e-16, 2.22e-16, 0.02083, 2.22e-16, 0.02083, 0.08333, 8.882e-16, 0.08333, 8.882e-16, 0.08333, 0.02083, 0.08333, 0.02083, 0.1667, 8.882e-16, 0.1667, 8.882e-16, 0.1667, 0.02083, 0.1667, 0.02083, 0.25, 8.882e-16, 0.25, 8.882e-16, 0.25, 0.02083, 0.25, 0.02083, 0.3333, 8.882e-16, 0.3333, 0.04167, 0.6667, 0.02083, 0.6667, 0.02083, 0.6667, 0.04167, 0.6667, 0.9583, 0.5, 0.9583, 0.4167, 0.9583, 0.4167, 0.9583, 0.5, 0.04167, 0.3333, 0.04167, 0.4167, 0.04167, 0.4167, 0.04167, 0.3333, 0.04167, 0.4167, 0.04167, 0.5, 0.04167, 0.5, 0.04167, 0.4167, 0.02083, 0.6667, 0.04167, 0.6667, 0.04167, 0.75, 0.02083, 0.75, 0.02083, 0.75, 0.04167, 0.75, 0.04167, 0.8333, 0.02083, 0.8333, 0.02083, 0.8333, 0.04167, 0.8333, 0.04167, 0.9167, 0.02083, 0.9167, 0.02083, 0.9167, 0.04167, 0.9167, 0.04167, 1.0, 0.02083, 1.0, 0.02083, 2.22e-16, 0.04167, 2.22e-16, 0.04167, 0.08333, 0.02083, 0.08333, 0.02083, 0.08333, 0.04167, 0.08333, 0.04167, 0.1667, 0.02083, 0.1667, 0.02083, 0.1667, 0.04167, 0.1667, 0.04167, 0.25, 0.02083, 0.25, 0.02083, 0.25, 0.04167, 0.25, 0.04167, 0.3333, 0.02083, 0.3333, 0.9792, 0.6667, 0.9583, 0.6667, 0.9583, 0.6667, 0.9792, 0.6667, 0.9792, 0.3333, 1.0, 0.3333, 1.0, 0.3333, 0.9792, 0.3333, 0.04167, 0.5, 0.0625, 0.5, 0.0625, 0.5833, 0.04167, 0.5833, 0.04167, 0.5833, 0.0625, 0.5833, 0.0625, 0.6667, 0.04167, 0.6667, 0.04167, 0.6667, 0.0625, 0.6667, 0.0625, 0.75, 0.04167, 0.75, 0.04167, 0.75, 0.0625, 0.75, 0.0625, 0.8333, 0.04167, 0.8333, 0.04167, 0.8333, 0.0625, 0.8333, 0.0625, 0.9167, 0.04167, 0.9167, 0.04167, 0.9167, 0.0625, 0.9167, 0.0625, 1.0, 0.04167, 1.0, 0.04167, 2.22e-16, 0.0625, 2.22e-16, 0.0625, 0.08333, 0.04167, 0.08333, 0.04167, 0.08333, 0.0625, 0.08333, 0.0625, 0.1667, 0.04167, 0.1667, 0.04167, 0.1667, 0.0625, 0.1667, 0.0625, 0.25, 0.04167, 0.25, 0.04167, 0.25, 0.0625, 0.25, 0.0625, 0.3333, 0.04167, 0.3333, 0.04167, 0.3333, 0.0625, 0.3333, 0.0625, 0.4167, 0.04167, 0.4167, 0.04167, 0.4167, 0.0625, 0.4167, 0.0625, 0.5, 0.04167, 0.5, 0.0625, 0.5, 0.08333, 0.5, 0.08333, 0.5833, 0.0625, 0.5833, 0.0625, 0.5833, 0.08333, 0.5833, 0.08333, 0.6667, 0.0625, 0.6667, 0.0625, 0.6667, 0.08333, 0.6667, 0.08333, 0.75, 0.0625, 0.75, 0.0625, 0.75, 0.08333, 0.75, 0.08333, 0.8333, 0.0625, 0.8333, 0.0625, 0.8333, 0.08333, 0.8333, 0.08333, 0.9167, 0.0625, 0.9167, 0.0625, 0.9167, 0.08333, 0.9167, 0.08333, 1.0, 0.0625, 1.0, 0.0625, 2.22e-16, 0.08333, 2.22e-16, 0.08333, 0.08333, 0.0625, 0.08333, 0.0625, 0.08333, 0.08333, 0.08333, 0.08333, 0.1667, 0.0625, 0.1667, 0.0625, 0.1667, 0.08333, 0.1667, 0.08333, 0.25, 0.0625, 0.25, 0.0625, 0.25, 0.08333, 0.25, 0.08333, 0.3333, 0.0625, 0.3333, 0.0625, 0.3333, 0.08333, 0.3333, 0.08333, 0.4167, 0.0625, 0.4167, 0.0625, 0.4167, 0.08333, 0.4167, 0.08333, 0.5, 0.0625, 0.5, 0.08333, 0.5, 0.1042, 0.5, 0.1042, 0.5833, 0.08333, 0.5833, 0.08333, 0.5833, 0.1042, 0.5833, 0.1042, 0.6667, 0.08333, 0.6667, 0.08333, 0.6667, 0.1042, 0.6667, 0.1042, 0.75, 0.08333, 0.75, 0.08333, 0.75, 0.1042, 0.75, 0.1042, 0.8333, 0.08333, 0.8333, 0.08333, 0.8333, 0.1042, 0.8333, 0.1042, 0.9167, 0.08333, 0.9167, 0.08333, 0.9167, 0.1042, 0.9167, 0.1042, 1.0, 0.08333, 1.0, 0.08333, 2.22e-16, 0.1042, 2.22e-16, 0.1042, 0.08333, 0.08333, 0.08333, 0.08333, 0.08333, 0.1042, 0.08333, 0.1042, 0.1667, 0.08333, 0.1667, 0.08333, 0.1667, 0.1042, 0.1667, 0.1042, 0.25, 0.08333, 0.25, 0.08333, 0.25, 0.1042, 0.25, 0.1042, 0.3333, 0.08333, 0.3333, 0.08333, 0.3333, 0.1042, 0.3333, 0.1042, 0.4167, 0.08333, 0.4167, 0.08333, 0.4167, 0.1042, 0.4167, 0.1042, 0.5, 0.08333, 0.5, 0.1042, 0.5, 0.125, 0.5, 0.125, 0.5833, 0.1042, 0.5833, 0.1042, 0.5833, 0.125, 0.5833, 0.125, 0.6667, 0.1042, 0.6667, 0.1042, 0.6667, 0.125, 0.6667, 0.125, 0.75, 0.1042, 0.75, 0.1042, 0.75, 0.125, 0.75, 0.125, 0.8333, 0.1042, 0.8333, 0.1042, 0.8333, 0.125, 0.8333, 0.125, 0.9167, 0.1042, 0.9167, 0.1042, 0.9167, 0.125, 0.9167, 0.125, 1.0, 0.1042, 1.0, 0.1042, 2.22e-16, 0.125, 2.22e-16, 0.125, 0.08333, 0.1042, 0.08333, 0.1042, 0.08333, 0.125, 0.08333, 0.125, 0.1667, 0.1042, 0.1667, 0.1042, 0.1667, 0.125, 0.1667, 0.125, 0.25, 0.1042, 0.25, 0.1042, 0.25, 0.125, 0.25, 0.125, 0.3333, 0.1042, 0.3333, 0.1042, 0.3333, 0.125, 0.3333, 0.125, 0.4167, 0.1042, 0.4167, 0.1042, 0.4167, 0.125, 0.4167, 0.125, 0.5, 0.1042, 0.5, 0.125, 0.5, 0.1458, 0.5, 0.1458, 0.5833, 0.125, 0.5833, 0.125, 0.5833, 0.1458, 0.5833, 0.1458, 0.6667, 0.125, 0.6667, 0.125, 0.6667, 0.1458, 0.6667, 0.1458, 0.75, 0.125, 0.75, 0.125, 0.75, 0.1458, 0.75, 0.1458, 0.8333, 0.125, 0.8333, 0.125, 0.8333, 0.1458, 0.8333, 0.1458, 0.9167, 0.125, 0.9167, 0.125, 0.9167, 0.1458, 0.9167, 0.1458, 1.0, 0.125, 1.0, 0.125, 2.22e-16, 0.1458, 2.22e-16, 0.1458, 0.08333, 0.125, 0.08333, 0.125, 0.08333, 0.1458, 0.08333, 0.1458, 0.1667, 0.125, 0.1667, 0.125, 0.1667, 0.1458, 0.1667, 0.1458, 0.25, 0.125, 0.25, 0.125, 0.25, 0.1458, 0.25, 0.1458, 0.3333, 0.125, 0.3333, 0.125, 0.3333, 0.1458, 0.3333, 0.1458, 0.4167, 0.125, 0.4167, 0.125, 0.4167, 0.1458, 0.4167, 0.1458, 0.5, 0.125, 0.5, 0.1458, 0.5, 0.1667, 0.5, 0.1667, 0.5833, 0.1458, 0.5833, 0.1458, 0.5833, 0.1667, 0.5833, 0.1667, 0.6667, 0.1458, 0.6667, 0.1458, 0.6667, 0.1667, 0.6667, 0.1667, 0.75, 0.1458, 0.75, 0.1458, 0.75, 0.1667, 0.75, 0.1667, 0.8333, 0.1458, 0.8333, 0.1458, 0.8333, 0.1667, 0.8333, 0.1667, 0.9167, 0.1458, 0.9167, 0.1458, 0.9167, 0.1667, 0.9167, 0.1667, 1.0, 0.1458, 1.0, 0.1458, 2.22e-16, 0.1667, 2.22e-16, 0.1667, 0.08333, 0.1458, 0.08333, 0.1458, 0.08333, 0.1667, 0.08333, 0.1667, 0.1667, 0.1458, 0.1667, 0.1458, 0.1667, 0.1667, 0.1667, 0.1667, 0.25, 0.1458, 0.25, 0.1458, 0.25, 0.1667, 0.25, 0.1667, 0.3333, 0.1458, 0.3333, 0.1458, 0.3333, 0.1667, 0.3333, 0.1667, 0.4167, 0.1458, 0.4167, 0.1458, 0.4167, 0.1667, 0.4167, 0.1667, 0.5, 0.1458, 0.5, 0.1667, 0.5, 0.1875, 0.5, 0.1875, 0.5833, 0.1667, 0.5833, 0.1667, 0.5833, 0.1875, 0.5833, 0.1875, 0.6667, 0.1667, 0.6667, 0.1667, 0.6667, 0.1875, 0.6667, 0.1875, 0.75, 0.1667, 0.75, 0.1667, 0.75, 0.1875, 0.75, 0.1875, 0.8333, 0.1667, 0.8333, 0.1667, 0.8333, 0.1875, 0.8333, 0.1875, 0.9167, 0.1667, 0.9167, 0.1667, 0.9167, 0.1875, 0.9167, 0.1875, 1.0, 0.1667, 1.0, 0.1667, 2.22e-16, 0.1875, 2.22e-16, 0.1875, 0.08333, 0.1667, 0.08333, 0.1667, 0.08333, 0.1875, 0.08333, 0.1875, 0.1667, 0.1667, 0.1667, 0.1667, 0.1667, 0.1875, 0.1667, 0.1875, 0.25, 0.1667, 0.25, 0.1667, 0.25, 0.1875, 0.25, 0.1875, 0.3333, 0.1667, 0.3333, 0.1667, 0.3333, 0.1875, 0.3333, 0.1875, 0.4167, 0.1667, 0.4167, 0.1667, 0.4167, 0.1875, 0.4167, 0.1875, 0.5, 0.1667, 0.5, 0.1875, 0.5, 0.2083, 0.5, 0.2083, 0.5833, 0.1875, 0.5833, 0.1875, 0.5833, 0.2083, 0.5833, 0.2083, 0.6667, 0.1875, 0.6667, 0.1875, 0.6667, 0.2083, 0.6667, 0.2083, 0.75, 0.1875, 0.75, 0.1875, 0.75, 0.2083, 0.75, 0.2083, 0.8333, 0.1875, 0.8333, 0.1875, 0.8333, 0.2083, 0.8333, 0.2083, 0.9167, 0.1875, 0.9167, 0.1875, 0.9167, 0.2083, 0.9167, 0.2083, 1.0, 0.1875, 1.0, 0.1875, 2.22e-16, 0.2083, 2.22e-16, 0.2083, 0.08333, 0.1875, 0.08333, 0.1875, 0.08333, 0.2083, 0.08333, 0.2083, 0.1667, 0.1875, 0.1667, 0.1875, 0.1667, 0.2083, 0.1667, 0.2083, 0.25, 0.1875, 0.25, 0.1875, 0.25, 0.2083, 0.25, 0.2083, 0.3333, 0.1875, 0.3333, 0.1875, 0.3333, 0.2083, 0.3333, 0.2083, 0.4167, 0.1875, 0.4167, 0.1875, 0.4167, 0.2083, 0.4167, 0.2083, 0.5, 0.1875, 0.5, 0.2083, 0.5, 0.2292, 0.5, 0.2292, 0.5833, 0.2083, 0.5833, 0.2083, 0.5833, 0.2292, 0.5833, 0.2292, 0.6667, 0.2083, 0.6667, 0.2083, 0.6667, 0.2292, 0.6667, 0.2292, 0.75, 0.2083, 0.75, 0.2083, 0.75, 0.2292, 0.75, 0.2292, 0.8333, 0.2083, 0.8333, 0.2083, 0.8333, 0.2292, 0.8333, 0.2292, 0.9167, 0.2083, 0.9167, 0.2083, 0.9167, 0.2292, 0.9167, 0.2292, 1.0, 0.2083, 1.0, 0.2083, 2.22e-16, 0.2292, 2.22e-16, 0.2292, 0.08333, 0.2083, 0.08333, 0.2083, 0.08333, 0.2292, 0.08333, 0.2292, 0.1667, 0.2083, 0.1667, 0.2083, 0.1667, 0.2292, 0.1667, 0.2292, 0.25, 0.2083, 0.25, 0.2083, 0.25, 0.2292, 0.25, 0.2292, 0.3333, 0.2083, 0.3333, 0.2083, 0.3333, 0.2292, 0.3333, 0.2292, 0.4167, 0.2083, 0.4167, 0.2083, 0.4167, 0.2292, 0.4167, 0.2292, 0.5, 0.2083, 0.5, 0.2292, 0.5, 0.25, 0.5, 0.25, 0.5833, 0.2292, 0.5833, 0.2292, 0.5833, 0.25, 0.5833, 0.25, 0.6667, 0.2292, 0.6667, 0.2292, 0.6667, 0.25, 0.6667, 0.25, 0.75, 0.2292, 0.75, 0.2292, 0.75, 0.25, 0.75, 0.25, 0.8333, 0.2292, 0.8333, 0.2292, 0.8333, 0.25, 0.8333, 0.25, 0.9167, 0.2292, 0.9167, 0.2292, 0.9167, 0.25, 0.9167, 0.25, 1.0, 0.2292, 1.0, 0.2292, 2.22e-16, 0.25, 2.22e-16, 0.25, 0.08333, 0.2292, 0.08333, 0.2292, 0.08333, 0.25, 0.08333, 0.25, 0.1667, 0.2292, 0.1667, 0.2292, 0.1667, 0.25, 0.1667, 0.25, 0.25, 0.2292, 0.25, 0.2292, 0.25, 0.25, 0.25, 0.25, 0.3333, 0.2292, 0.3333, 0.2292, 0.3333, 0.25, 0.3333, 0.25, 0.4167, 0.2292, 0.4167, 0.2292, 0.4167, 0.25, 0.4167, 0.25, 0.5, 0.2292, 0.5, 0.25, 0.5, 0.2708, 0.5, 0.2708, 0.5833, 0.25, 0.5833, 0.25, 0.5833, 0.2708, 0.5833, 0.2708, 0.6667, 0.25, 0.6667, 0.25, 0.6667, 0.2708, 0.6667, 0.2708, 0.75, 0.25, 0.75, 0.25, 0.75, 0.2708, 0.75, 0.2708, 0.8333, 0.25, 0.8333, 0.25, 0.8333, 0.2708, 0.8333, 0.2708, 0.9167, 0.25, 0.9167, 0.25, 0.9167, 0.2708, 0.9167, 0.2708, 1.0, 0.25, 1.0, 0.25, 2.22e-16, 0.2708, 2.22e-16, 0.2708, 0.08333, 0.25, 0.08333, 0.25, 0.08333, 0.2708, 0.08333, 0.2708, 0.1667, 0.25, 0.1667, 0.25, 0.1667, 0.2708, 0.1667, 0.2708, 0.25, 0.25, 0.25, 0.25, 0.25, 0.2708, 0.25, 0.2708, 0.3333, 0.25, 0.3333, 0.25, 0.3333, 0.2708, 0.3333, 0.2708, 0.4167, 0.25, 0.4167, 0.25, 0.4167, 0.2708, 0.4167, 0.2708, 0.5, 0.25, 0.5, 0.2708, 0.5, 0.2917, 0.5, 0.2917, 0.5833, 0.2708, 0.5833, 0.2708, 0.5833, 0.2917, 0.5833, 0.2917, 0.6667, 0.2708, 0.6667, 0.2708, 0.6667, 0.2917, 0.6667, 0.2917, 0.75, 0.2708, 0.75, 0.2708, 0.75, 0.2917, 0.75, 0.2917, 0.8333, 0.2708, 0.8333, 0.2708, 0.8333, 0.2917, 0.8333, 0.2917, 0.9167, 0.2708, 0.9167, 0.2708, 0.9167, 0.2917, 0.9167, 0.2917, 1.0, 0.2708, 1.0, 0.2708, 2.22e-16, 0.2917, 2.22e-16, 0.2917, 0.08333, 0.2708, 0.08333, 0.2708, 0.08333, 0.2917, 0.08333, 0.2917, 0.1667, 0.2708, 0.1667, 0.2708, 0.1667, 0.2917, 0.1667, 0.2917, 0.25, 0.2708, 0.25, 0.2708, 0.25, 0.2917, 0.25, 0.2917, 0.3333, 0.2708, 0.3333, 0.2708, 0.3333, 0.2917, 0.3333, 0.2917, 0.4167, 0.2708, 0.4167, 0.2708, 0.4167, 0.2917, 0.4167, 0.2917, 0.5, 0.2708, 0.5, 0.2917, 0.5, 0.3125, 0.5, 0.3125, 0.5833, 0.2917, 0.5833, 0.2917, 0.5833, 0.3125, 0.5833, 0.3125, 0.6667, 0.2917, 0.6667, 0.2917, 0.6667, 0.3125, 0.6667, 0.3125, 0.75, 0.2917, 0.75, 0.2917, 0.75, 0.3125, 0.75, 0.3125, 0.8333, 0.2917, 0.8333, 0.2917, 0.8333, 0.3125, 0.8333, 0.3125, 0.9167, 0.2917, 0.9167, 0.2917, 0.9167, 0.3125, 0.9167, 0.3125, 1.0, 0.2917, 1.0, 0.2917, 2.22e-16, 0.3125, 2.22e-16, 0.3125, 0.08333, 0.2917, 0.08333, 0.2917, 0.08333, 0.3125, 0.08333, 0.3125, 0.1667, 0.2917, 0.1667, 0.2917, 0.1667, 0.3125, 0.1667, 0.3125, 0.25, 0.2917, 0.25, 0.2917, 0.25, 0.3125, 0.25, 0.3125, 0.3333, 0.2917, 0.3333, 0.2917, 0.3333, 0.3125, 0.3333, 0.3125, 0.4167, 0.2917, 0.4167, 0.2917, 0.4167, 0.3125, 0.4167, 0.3125, 0.5, 0.2917, 0.5, 0.3125, 0.5, 0.3333, 0.5, 0.3333, 0.5833, 0.3125, 0.5833, 0.3125, 0.5833, 0.3333, 0.5833, 0.3333, 0.6667, 0.3125, 0.6667, 0.3125, 0.6667, 0.3333, 0.6667, 0.3333, 0.75, 0.3125, 0.75, 0.3125, 0.75, 0.3333, 0.75, 0.3333, 0.8333, 0.3125, 0.8333, 0.3125, 0.8333, 0.3333, 0.8333, 0.3333, 0.9167, 0.3125, 0.9167, 0.3125, 0.9167, 0.3333, 0.9167, 0.3333, 1.0, 0.3125, 1.0, 0.3125, 2.22e-16, 0.3333, 2.22e-16, 0.3333, 0.08333, 0.3125, 0.08333, 0.3125, 0.08333, 0.3333, 0.08333, 0.3333, 0.1667, 0.3125, 0.1667, 0.3125, 0.1667, 0.3333, 0.1667, 0.3333, 0.25, 0.3125, 0.25, 0.3125, 0.25, 0.3333, 0.25, 0.3333, 0.3333, 0.3125, 0.3333, 0.3125, 0.3333, 0.3333, 0.3333, 0.3333, 0.4167, 0.3125, 0.4167, 0.3125, 0.4167, 0.3333, 0.4167, 0.3333, 0.5, 0.3125, 0.5, 0.3333, 0.5, 0.3542, 0.5, 0.3542, 0.5833, 0.3333, 0.5833, 0.3333, 0.5833, 0.3542, 0.5833, 0.3542, 0.6667, 0.3333, 0.6667, 0.3333, 0.6667, 0.3542, 0.6667, 0.3542, 0.75, 0.3333, 0.75, 0.3333, 0.75, 0.3542, 0.75, 0.3542, 0.8333, 0.3333, 0.8333, 0.3333, 0.8333, 0.3542, 0.8333, 0.3542, 0.9167, 0.3333, 0.9167, 0.3333, 0.9167, 0.3542, 0.9167, 0.3542, 1.0, 0.3333, 1.0, 0.3333, 2.22e-16, 0.3542, 2.22e-16, 0.3542, 0.08333, 0.3333, 0.08333, 0.3333, 0.08333, 0.3542, 0.08333, 0.3542, 0.1667, 0.3333, 0.1667, 0.3333, 0.1667, 0.3542, 0.1667, 0.3542, 0.25, 0.3333, 0.25, 0.3333, 0.25, 0.3542, 0.25, 0.3542, 0.3333, 0.3333, 0.3333, 0.3333, 0.3333, 0.3542, 0.3333, 0.3542, 0.4167, 0.3333, 0.4167, 0.3333, 0.4167, 0.3542, 0.4167, 0.3542, 0.5, 0.3333, 0.5, 0.3542, 0.5, 0.375, 0.5, 0.375, 0.5833, 0.3542, 0.5833, 0.3542, 0.5833, 0.375, 0.5833, 0.375, 0.6667, 0.3542, 0.6667, 0.3542, 0.6667, 0.375, 0.6667, 0.375, 0.75, 0.3542, 0.75, 0.3542, 0.75, 0.375, 0.75, 0.375, 0.8333, 0.3542, 0.8333, 0.3542, 0.8333, 0.375, 0.8333, 0.375, 0.9167, 0.3542, 0.9167, 0.3542, 0.9167, 0.375, 0.9167, 0.375, 1.0, 0.3542, 1.0, 0.3542, 2.22e-16, 0.375, 2.22e-16, 0.375, 0.08333, 0.3542, 0.08333, 0.3542, 0.08333, 0.375, 0.08333, 0.375, 0.1667, 0.3542, 0.1667, 0.3542, 0.1667, 0.375, 0.1667, 0.375, 0.25, 0.3542, 0.25, 0.3542, 0.25, 0.375, 0.25, 0.375, 0.3333, 0.3542, 0.3333, 0.3542, 0.3333, 0.375, 0.3333, 0.375, 0.4167, 0.3542, 0.4167, 0.3542, 0.4167, 0.375, 0.4167, 0.375, 0.5, 0.3542, 0.5, 0.375, 0.5, 0.3958, 0.5, 0.3958, 0.5833, 0.375, 0.5833, 0.375, 0.5833, 0.3958, 0.5833, 0.3958, 0.6667, 0.375, 0.6667, 0.375, 0.6667, 0.3958, 0.6667, 0.3958, 0.75, 0.375, 0.75, 0.375, 0.75, 0.3958, 0.75, 0.3958, 0.8333, 0.375, 0.8333, 0.375, 0.8333, 0.3958, 0.8333, 0.3958, 0.9167, 0.375, 0.9167, 0.375, 0.9167, 0.3958, 0.9167, 0.3958, 1.0, 0.375, 1.0, 0.375, 2.22e-16, 0.3958, 2.22e-16, 0.3958, 0.08333, 0.375, 0.08333, 0.375, 0.08333, 0.3958, 0.08333, 0.3958, 0.1667, 0.375, 0.1667, 0.375, 0.1667, 0.3958, 0.1667, 0.3958, 0.25, 0.375, 0.25, 0.375, 0.25, 0.3958, 0.25, 0.3958, 0.3333, 0.375, 0.3333, 0.375, 0.3333, 0.3958, 0.3333, 0.3958, 0.4167, 0.375, 0.4167, 0.375, 0.4167, 0.3958, 0.4167, 0.3958, 0.5, 0.375, 0.5, 0.3958, 0.5, 0.4167, 0.5, 0.4167, 0.5833, 0.3958, 0.5833, 0.3958, 0.5833, 0.4167, 0.5833, 0.4167, 0.6667, 0.3958, 0.6667, 0.3958, 0.6667, 0.4167, 0.6667, 0.4167, 0.75, 0.3958, 0.75, 0.3958, 0.75, 0.4167, 0.75, 0.4167, 0.8333, 0.3958, 0.8333, 0.3958, 0.8333, 0.4167, 0.8333, 0.4167, 0.9167, 0.3958, 0.9167, 0.3958, 0.9167, 0.4167, 0.9167, 0.4167, 1.0, 0.3958, 1.0, 0.3958, 2.22e-16, 0.4167, 2.22e-16, 0.4167, 0.08333, 0.3958, 0.08333, 0.3958, 0.08333, 0.4167, 0.08333, 0.4167, 0.1667, 0.3958, 0.1667, 0.3958, 0.1667, 0.4167, 0.1667, 0.4167, 0.25, 0.3958, 0.25, 0.3958, 0.25, 0.4167, 0.25, 0.4167, 0.3333, 0.3958, 0.3333, 0.3958, 0.3333, 0.4167, 0.3333, 0.4167, 0.4167, 0.3958, 0.4167, 0.3958, 0.4167, 0.4167, 0.4167, 0.4167, 0.5, 0.3958, 0.5, 0.4167, 0.5, 0.4375, 0.5, 0.4375, 0.5833, 0.4167, 0.5833, 0.4167, 0.5833, 0.4375, 0.5833, 0.4375, 0.6667, 0.4167, 0.6667, 0.4167, 0.6667, 0.4375, 0.6667, 0.4375, 0.75, 0.4167, 0.75, 0.4167, 0.75, 0.4375, 0.75, 0.4375, 0.8333, 0.4167, 0.8333, 0.4167, 0.8333, 0.4375, 0.8333, 0.4375, 0.9167, 0.4167, 0.9167, 0.4167, 0.9167, 0.4375, 0.9167, 0.4375, 1.0, 0.4167, 1.0, 0.4167, 2.22e-16, 0.4375, 2.22e-16, 0.4375, 0.08333, 0.4167, 0.08333, 0.4167, 0.08333, 0.4375, 0.08333, 0.4375, 0.1667, 0.4167, 0.1667, 0.4167, 0.1667, 0.4375, 0.1667, 0.4375, 0.25, 0.4167, 0.25, 0.4167, 0.25, 0.4375, 0.25, 0.4375, 0.3333, 0.4167, 0.3333, 0.4167, 0.3333, 0.4375, 0.3333, 0.4375, 0.4167, 0.4167, 0.4167, 0.4167, 0.4167, 0.4375, 0.4167, 0.4375, 0.5, 0.4167, 0.5, 0.4375, 0.5, 0.4583, 0.5, 0.4583, 0.5833, 0.4375, 0.5833, 0.4375, 0.5833, 0.4583, 0.5833, 0.4583, 0.6667, 0.4375, 0.6667, 0.4375, 0.6667, 0.4583, 0.6667, 0.4583, 0.75, 0.4375, 0.75, 0.4375, 0.75, 0.4583, 0.75, 0.4583, 0.8333, 0.4375, 0.8333, 0.4375, 0.8333, 0.4583, 0.8333, 0.4583, 0.9167, 0.4375, 0.9167, 0.4375, 0.9167, 0.4583, 0.9167, 0.4583, 1.0, 0.4375, 1.0, 0.4375, 2.22e-16, 0.4583, 2.22e-16, 0.4583, 0.08333, 0.4375, 0.08333, 0.4375, 0.08333, 0.4583, 0.08333, 0.4583, 0.1667, 0.4375, 0.1667, 0.4375, 0.1667, 0.4583, 0.1667, 0.4583, 0.25, 0.4375, 0.25, 0.4375, 0.25, 0.4583, 0.25, 0.4583, 0.3333, 0.4375, 0.3333, 0.4375, 0.3333, 0.4583, 0.3333, 0.4583, 0.4167, 0.4375, 0.4167, 0.4375, 0.4167, 0.4583, 0.4167, 0.4583, 0.5, 0.4375, 0.5, 0.4583, 0.5, 0.4792, 0.5, 0.4792, 0.5833, 0.4583, 0.5833, 0.4583, 0.5833, 0.4792, 0.5833, 0.4792, 0.6667, 0.4583, 0.6667, 0.4583, 0.6667, 0.4792, 0.6667, 0.4792, 0.75, 0.4583, 0.75, 0.4583, 0.75, 0.4792, 0.75, 0.4792, 0.8333, 0.4583, 0.8333, 0.4583, 0.8333, 0.4792, 0.8333, 0.4792, 0.9167, 0.4583, 0.9167, 0.4583, 0.9167, 0.4792, 0.9167, 0.4792, 1.0, 0.4583, 1.0, 0.4583, 2.22e-16, 0.4792, 2.22e-16, 0.4792, 0.08333, 0.4583, 0.08333, 0.4583, 0.08333, 0.4792, 0.08333, 0.4792, 0.1667, 0.4583, 0.1667, 0.4583, 0.1667, 0.4792, 0.1667, 0.4792, 0.25, 0.4583, 0.25, 0.4583, 0.25, 0.4792, 0.25, 0.4792, 0.3333, 0.4583, 0.3333, 0.4583, 0.3333, 0.4792, 0.3333, 0.4792, 0.4167, 0.4583, 0.4167, 0.4583, 0.4167, 0.4792, 0.4167, 0.4792, 0.5, 0.4583, 0.5, 0.4792, 0.5, 0.5, 0.5, 0.5, 0.5833, 0.4792, 0.5833, 0.4792, 0.5833, 0.5, 0.5833, 0.5, 0.6667, 0.4792, 0.6667, 0.4792, 0.6667, 0.5, 0.6667, 0.5, 0.75, 0.4792, 0.75, 0.4792, 0.75, 0.5, 0.75, 0.5, 0.8333, 0.4792, 0.8333, 0.4792, 0.8333, 0.5, 0.8333, 0.5, 0.9167, 0.4792, 0.9167, 0.4792, 0.9167, 0.5, 0.9167, 0.5, 1.0, 0.4792, 1.0, 0.4792, 2.22e-16, 0.5, 2.22e-16, 0.5, 0.08333, 0.4792, 0.08333, 0.4792, 0.08333, 0.5, 0.08333, 0.5, 0.1667, 0.4792, 0.1667, 0.4792, 0.1667, 0.5, 0.1667, 0.5, 0.25, 0.4792, 0.25, 0.4792, 0.25, 0.5, 0.25, 0.5, 0.3333, 0.4792, 0.3333, 0.4792, 0.3333, 0.5, 0.3333, 0.5, 0.4167, 0.4792, 0.4167, 0.4792, 0.4167, 0.5, 0.4167, 0.5, 0.5, 0.4792, 0.5, 0.04167, 0.5, 0.04167, 0.5833, 0.04167, 0.5833, 0.04167, 0.5, 0.04167, 0.6667, 0.02083, 0.6667, 0.02083, 0.6667, 0.04167, 0.6667, 0.9583, 0.3333, 0.9792, 0.3333, 0.9792, 0.3333, 0.9583, 0.3333, 0.02083, 0.6667, 0.02083, 0.6667, 0.02083, 0.6667, 0.02083, 0.6667, 0.9792, 0.3333, 1.0, 0.3333, 1.0, 0.3333, 0.9792, 0.3333, 0.02083, 0.3333, 0.04167, 0.3333, 0.04167, 0.3333, 0.02083, 0.3333, 0.04167, 0.6667, 0.02083, 0.6667, 0.02083, 0.6667, 0.04167, 0.6667, 0.04167, 0.5833, 0.04167, 0.6667, 0.04167, 0.6667, 0.04167, 0.5833, 0.9583, 0.3333, 0.9583, 0.4167, 0.9583, 0.4167, 0.9583, 0.3333, 0.9583, 0.5, 0.9583, 0.4167, 0.9583, 0.4167, 0.9583, 0.5, 0.9792, 0.3333, 1.0, 0.3333, 1.0, 0.3333, 0.9792, 0.3333, 1.0, 0.6667, 0.9792, 0.6667, 0.9792, 0.6667, 1.0, 0.6667, 0.9792, 0.6667, 0.9583, 0.6667, 0.9583, 0.6667, 0.9792, 0.6667, 0.9583, 0.4167, 0.9583, 0.5, 0.9583, 0.5, 0.9583, 0.4167, 0.04167, 0.3333, 0.04167, 0.4167, 0.04167, 0.4167, 0.04167, 0.3333, 0.9583, 0.4167, 0.9583, 0.3333, 0.9583, 0.3333, 0.9583, 0.4167, 0.04167, 0.4167, 0.04167, 0.5, 0.04167, 0.5, 0.04167, 0.4167, 0.9583, 0.5, 0.9583, 0.4167, 0.9583, 0.4167, 0.9583, 0.5, 0.9583, 0.4167, 0.9583, 0.3333, 0.9583, 0.3333, 0.9583, 0.4167, 0.9583, 0.6667, 0.9583, 0.5833, 0.9583, 0.5833, 0.9583, 0.6667, 0.9583, 0.5833, 0.9583, 0.5, 0.9583, 0.5, 0.9583, 0.5833, 0.9583, 0.6667, 0.9583, 0.5833, 0.9583, 0.5833, 0.9583, 0.6667, 0.9583, 0.5, 0.9583, 0.5833, 0.9583, 0.5833, 0.9583, 0.5, 0.9583, 0.6667, 0.9583, 0.6667, 0.9583, 0.6667, 0.9583, 0.6667, 0.9583, 0.3333, 0.9583, 0.3333, 0.9583, 0.3333, 0.9583, 0.3333, 0.9583, 0.5833, 0.9583, 0.5, 0.9583, 0.5, 0.9583, 0.5833, 0.9583, 0.5833, 0.9583, 0.6667, 0.9583, 0.6667, 0.9583, 0.5833, 0.9583, 0.6667, 0.9583, 0.5833, 0.9583, 0.5833, 0.9583, 0.6667, 0.9583, 0.5833, 0.9583, 0.5, 0.9583, 0.5, 0.9583, 0.5833, 0.9792, 0.3333, 1.0, 0.3333, 1.0, 0.3333, 0.9792, 0.3333, 0.04167, 0.5833, 0.04167, 0.6667, 0.04167, 0.6667, 0.04167, 0.5833, 0.9583, 0.3333, 0.9792, 0.3333, 0.9792, 0.3333, 0.9583, 0.3333, 0.9583, 0.6667, 0.9583, 0.5833, 0.9583, 0.5833, 0.9583, 0.6667, 8.882e-16, 0.3333, 0.02083, 0.3333, 0.02083, 0.3333, 8.882e-16, 0.3333, 0.9583, 0.4167, 0.9583, 0.3333, 0.9583, 0.3333, 0.9583, 0.4167, 0.02083, 0.3333, 0.04167, 0.3333, 0.04167, 0.3333, 0.02083, 0.3333, 0.9792, 0.6667, 0.9583, 0.6667, 0.9583, 0.6667, 0.9792, 0.6667, 1.0, 0.6667, 0.9792, 0.6667, 0.9792, 0.6667, 1.0, 0.6667, 0.04167, 0.5, 0.04167, 0.4167, 0.04167, 0.4167, 0.04167, 0.5, 0.04167, 0.3333, 0.04167, 0.4167, 0.04167, 0.4167, 0.04167, 0.3333, 0.04167, 0.5, 0.04167, 0.5833, 0.04167, 0.5833, 0.04167, 0.5, 0.02083, 0.6667, 8.882e-16, 0.6667, 8.882e-16, 0.6667, 0.02083, 0.6667, 0.9583, 0.5, 0.9583, 0.4167, 0.9583, 0.4167, 0.9583, 0.5, 0.9583, 0.3333, 0.9792, 0.3333, 0.9792, 0.3333, 0.9583, 0.3333, 0.04167, 0.6667, 0.02083, 0.6667, 0.02083, 0.6667, 0.04167, 0.6667, 0.9583, 0.5, 0.9583, 0.5833, 0.9583, 0.5833, 0.9583, 0.5, 0.02083, 0.3333, 8.882e-16, 0.3333, 8.882e-16, 0.3333, 0.02083, 0.3333, 0.04167, 0.5833, 0.04167, 0.6667, 0.04167, 0.6667, 0.04167, 0.5833, 0.9583, 0.3333, 0.9792, 0.3333, 0.9792, 0.3333, 0.9583, 0.3333, 0.9583, 0.3333, 0.9583, 0.4167, 0.9583, 0.4167, 0.9583, 0.3333, 8.882e-16, 0.3333, 0.02083, 0.3333, 0.02083, 0.3333, 8.882e-16, 0.3333, 0.9583, 0.6667, 0.9583, 0.6667, 0.9583, 0.6667, 0.9583, 0.6667, 0.02083, 0.3333, 0.04167, 0.3333, 0.04167, 0.3333, 0.02083, 0.3333, 0.9792, 0.6667, 0.9583, 0.6667, 0.9583, 0.6667, 0.9792, 0.6667, 8.882e-16, 0.6667, 0.02083, 0.6667, 0.02083, 0.6667, 8.882e-16, 0.6667, 0.04167, 0.4167, 0.04167, 0.5, 0.04167, 0.5, 0.04167, 0.4167, 0.04167, 0.3333, 0.04167, 0.4167, 0.04167, 0.4167, 0.04167, 0.3333, 0.04167, 0.5, 0.04167, 0.5833, 0.04167, 0.5833, 0.04167, 0.5, 0.9792, 0.6667, 0.9792, 0.6667, 0.9792, 0.6667, 0.9792, 0.6667, 0.9583, 0.5, 0.9583, 0.4167, 0.9583, 0.4167, 0.9583, 0.5, 0.9583, 0.5833, 0.9583, 0.5, 0.9583, 0.5, 0.9583, 0.5833, 0.9583, 0.6667, 0.9583, 0.5833, 0.9583, 0.5833, 0.9583, 0.6667, 0.9583, 0.4167, 0.9583, 0.3333, 0.9583, 0.3333, 0.9583, 0.4167, 0.9583, 0.5, 0.9583, 0.4167, 0.9583, 0.4167, 0.9583, 0.5, 0.9583, 0.4167, 0.9583, 0.3333, 0.9583, 0.3333, 0.9583, 0.4167, 0.9583, 0.5833, 0.9583, 0.5, 0.9583, 0.5, 0.9583, 0.5833, 0.9583, 0.5833, 0.9583, 0.6667, 0.9583, 0.6667, 0.9583, 0.5833, 0.9583, 0.3333, 0.9583, 0.3333, 0.9583, 0.3333, 0.9583, 0.3333, 0.9583, 0.4167, 0.9583, 0.5, 0.9583, 0.5, 0.9583, 0.4167, 0.2203, 0.3961, 0.1032, 0.3982, 0.1032, 0.3982, 0.2203, 0.3961, 0.9583, 0.6667, 0.9583, 0.5833, 0.9583, 0.5833, 0.9583, 0.6667, 8.882e-16, 0.3333, 0.02083, 0.3333, 0.02083, 0.3333, 8.882e-16, 0.3333, 0.9583, 0.4167, 0.9583, 0.3333, 0.9583, 0.3333, 0.9583, 0.4167, 0.02083, 0.3333, 0.04167, 0.3333, 0.04167, 0.3333, 0.02083, 0.3333, 0.9792, 0.6667, 0.9583, 0.6667, 0.9583, 0.6667, 0.9792, 0.6667, 1.0, 0.6667, 0.9792, 0.6667, 0.9792, 0.6667, 1.0, 0.6667, 0.04167, 0.4167, 0.04167, 0.5, 0.04167, 0.5, 0.04167, 0.4167, 0.04167, 0.3333, 0.04167, 0.4167, 0.04167, 0.4167, 0.04167, 0.3333, 0.04167, 0.5, 0.04167, 0.5833, 0.04167, 0.5833, 0.04167, 0.5, 0.02083, 0.6667, 8.882e-16, 0.6667, 8.882e-16, 0.6667, 0.02083, 0.6667, 0.9583, 0.5, 0.9583, 0.4167, 0.9583, 0.4167, 0.9583, 0.5, 0.04167, 0.6667, 0.02083, 0.6667, 0.02083, 0.6667, 0.04167, 0.6667, 0.9583, 0.5833, 0.9583, 0.5, 0.9583, 0.5, 0.9583, 0.5833, 0.9792, 0.3333, 1.0, 0.3333, 1.0, 0.3333, 0.9792, 0.3333, 0.04167, 0.5833, 0.04167, 0.6667, 0.04167, 0.6667, 0.04167, 0.5833, 0.9583, 0.5833, 0.9583, 0.6667, 0.9583, 0.6667, 0.9583, 0.5833, 0.9583, 0.5833, 0.9583, 0.5, 0.9583, 0.5, 0.9583, 0.5833, 0.9583, 0.3333, 0.9583, 0.3333, 0.9583, 0.3333, 0.9583, 0.3333, 0.9583, 0.6667, 0.9583, 0.6667, 0.9583, 0.6667, 0.9583, 0.6667, 0.9583, 0.5, 0.9583, 0.5833, 0.9583, 0.5833, 0.9583, 0.5, 0.9583, 0.6667, 0.9583, 0.5833, 0.9583, 0.5833, 0.9583, 0.6667, 0.9583, 0.4167, 0.9583, 0.3333, 0.9583, 0.3333, 0.9583, 0.4167, 0.9583, 0.4167, 0.9583, 0.5, 0.9583, 0.5, 0.9583, 0.4167, 0.9583, 0.5, 0.9583, 0.4167, 0.9583, 0.4167, 0.9583, 0.5, 0.9583, 0.3333, 0.9583, 0.4167, 0.9583, 0.4167, 0.9583, 0.3333, 0.9583, 0.4167, 0.9583, 0.5, 0.9583, 0.5, 0.9583, 0.4167, 0.9583, 0.3333, 0.9583, 0.3333, 0.9583, 0.3333, 0.9583, 0.3333, 0.9583, 0.5833, 0.9583, 0.6667, 0.9583, 0.6667, 0.9583, 0.5833, 0.9583, 0.5833, 0.9583, 0.5, 0.9583, 0.5, 0.9583, 0.5833, 0.9583, 0.4167, 0.9583, 0.3333, 0.9583, 0.3333, 0.9583, 0.4167, 0.9583, 0.5, 0.9583, 0.4167, 0.9583, 0.4167, 0.9583, 0.5, 0.9583, 0.6667, 0.9583, 0.6667, 0.9583, 0.6667, 0.9583, 0.6667, 0.9583, 0.3333, 0.9583, 0.4167, 0.9583, 0.4167, 0.9583, 0.3333, 0.9583, 0.5, 0.9583, 0.5833, 0.9583, 0.5833, 0.9583, 0.5, 0.9583, 0.6667, 0.9583, 0.5833, 0.9583, 0.5833, 0.9583, 0.6667, 0.2203, 0.3961, 0.6991, 0.3955, 1.0, 0.3333, 0.02083, 0.3333, 0.8968, 0.6018, 0.7797, 0.6039, 0.9792, 0.6667, 0.9583, 0.6667, 0.1204, 0.5, 0.1111, 0.4175, 0.04167, 0.4167, 0.04167, 0.5, 0.1008, 0.5825, 0.1204, 0.5, 0.04167, 0.5, 0.04167, 0.5833, 0.8992, 0.4175, 0.8796, 0.5, 0.9583, 0.5, 0.9583, 0.4167, 0.8796, 0.5, 0.8889, 0.5825, 0.9583, 0.5833, 0.9583, 0.5, 0.09301, 0.6018, 0.1008, 0.5825, 0.04167, 0.5833, 0.04167, 0.6667, 0.8889, 0.5825, 0.8968, 0.6018, 0.9583, 0.6667, 0.9583, 0.5833, 0.1032, 0.3982, 0.2203, 0.3961, 0.02083, 0.3333, 0.04167, 0.3333, 0.7797, 0.6039, 0.3009, 0.6045, 8.882e-16, 0.6667, 0.9792, 0.6667, 0.1111, 0.4175, 0.1032, 0.3982, 0.04167, 0.3333, 0.04167, 0.4167, 0.3009, 0.6045, 0.1298, 0.6039, 0.02083, 0.6667, 8.882e-16, 0.6667, 0.1298, 0.6039, 0.09301, 0.6018, 0.04167, 0.6667, 0.02083, 0.6667, 0.6991, 0.3955, 0.8702, 0.3961, 0.9792, 0.3333, 1.0, 0.3333, 0.8702, 0.3961, 0.907, 0.3982, 0.9583, 0.3333, 0.9792, 0.3333, 0.907, 0.3982, 0.8992, 0.4175, 0.9583, 0.4167, 0.9583, 0.3333, 0.2203, 0.3961, 0.1032, 0.3982, 0.1111, 0.4175, 0.1204, 0.5, 0.1008, 0.5825, 0.09301, 0.6018, 0.1298, 0.6039, 0.3009, 0.6045, 0.7797, 0.6039, 0.8968, 0.6018, 0.8889, 0.5825, 0.8796, 0.5, 0.8992, 0.4175, 0.907, 0.3982, 0.8702, 0.3961, 0.6991, 0.3955, 0.7797, 0.6039, 0.8968, 0.6018, 0.8968, 0.6018, 0.7797, 0.6039, 0.3009, 0.6045, 0.7797, 0.6039, 0.7797, 0.6039, 0.3009, 0.6045, 0.1111, 0.4175, 0.1204, 0.5, 0.1204, 0.5, 0.1111, 0.4175, 0.1032, 0.3982, 0.1111, 0.4175, 0.1111, 0.4175, 0.1032, 0.3982, 0.1204, 0.5, 0.1008, 0.5825, 0.1008, 0.5825, 0.1204, 0.5, 0.1298, 0.6039, 0.3009, 0.6045, 0.3009, 0.6045, 0.1298, 0.6039, 0.8796, 0.5, 0.8992, 0.4175, 0.8992, 0.4175, 0.8796, 0.5, 0.09301, 0.6018, 0.1298, 0.6039, 0.1298, 0.6039, 0.09301, 0.6018, 0.8889, 0.5825, 0.8796, 0.5, 0.8796, 0.5, 0.8889, 0.5825, 0.8702, 0.3961, 0.6991, 0.3955, 0.6991, 0.3955, 0.8702, 0.3961, 0.1008, 0.5825, 0.09301, 0.6018, 0.09301, 0.6018, 0.1008, 0.5825, 0.907, 0.3982, 0.8702, 0.3961, 0.8702, 0.3961, 0.907, 0.3982, 0.8968, 0.6018, 0.8889, 0.5825, 0.8889, 0.5825, 0.8968, 0.6018, 0.6991, 0.3955, 0.2203, 0.3961, 0.2203, 0.3961, 0.6991, 0.3955, 0.8992, 0.4175, 0.907, 0.3982, 0.907, 0.3982, 0.8992, 0.4175, 0.04167, 0.4167, 0.04167, 0.5, 0.04167, 0.5, 0.04167, 0.4167, 0.04167, 0.5, 0.04167, 0.5833, 0.04167, 0.5833, 0.04167, 0.5, 0.04167, 0.5833, 0.04167, 0.5833, 0.04167, 0.5833, 0.04167, 0.5833, 0.04167, 0.4167, 0.04167, 0.4167, 0.04167, 0.4167, 0.04167, 0.4167, 0.04167, 0.4167, 0.04167, 0.5, 0.04167, 0.5, 0.04167, 0.4167, 0.04167, 0.5833, 0.04167, 0.5, 0.04167, 0.5, 0.04167, 0.5833, 8.882e-16, 0.3333, 0.02083, 0.3333, 0.02083, 0.3333, 8.882e-16, 0.3333, 0.9792, 0.3333, 1.0, 0.3333, 1.0, 0.3333, 0.9792, 0.3333, 0.9792, 0.3333, 1.0, 0.3333, 1.0, 0.3333, 0.9792, 0.3333, 8.882e-16, 0.3333, 0.02083, 0.3333, 0.02083, 0.3333, 8.882e-16, 0.3333, 0.9792, 0.3333, 0.9792, 0.3333, 0.9792, 0.3333, 0.9792, 0.3333, 8.882e-16, 0.3333, 0.02083, 0.3333, 0.02083, 0.3333, 8.882e-16, 0.3333, 0.9792, 0.3333, 0.9792, 0.3333, 0.9792, 0.3333, 0.9792, 0.3333, 0.02083, 0.3333, 0.02083, 0.3333, 0.02083, 0.3333, 0.02083, 0.3333, 0.02083, 0.3333, 0.02083, 0.3333, 0.02083, 0.3333, 0.02083, 0.3333, 1.0, 0.3333, 0.9792, 0.3333, 0.9792, 0.3333, 1.0, 0.3333, 0.02083, 0.3333, 8.882e-16, 0.3333, 8.882e-16, 0.3333, 0.02083, 0.3333, 1.0, 0.3333, 0.9792, 0.3333, 0.9792, 0.3333, 1.0, 0.3333, 0.02083, 0.6667, 8.882e-16, 0.6667, 8.882e-16, 0.6667, 0.02083, 0.6667, 1.0, 0.6667, 0.9792, 0.6667, 0.9792, 0.6667, 1.0, 0.6667, 1.0, 0.6667, 0.9792, 0.6667, 0.9792, 0.6667, 1.0, 0.6667, 0.02083, 0.6667, 8.882e-16, 0.6667, 8.882e-16, 0.6667, 0.02083, 0.6667, 0.02083, 0.6667, 0.02083, 0.6667, 0.02083, 0.6667, 0.02083, 0.6667, 8.882e-16, 0.6667, 0.02083, 0.6667, 0.02083, 0.6667, 8.882e-16, 0.6667, 0.9792, 0.6667, 0.9792, 0.6667, 0.9792, 0.6667, 0.9792, 0.6667, 0.9792, 0.6667, 1.0, 0.6667, 1.0, 0.6667, 0.9792, 0.6667, 0.02083, 0.6667, 8.882e-16, 0.6667, 8.882e-16, 0.6667, 0.02083, 0.6667, 0.9792, 0.6667, 1.0, 0.6667, 1.0, 0.6667, 0.9792, 0.6667, 0.02083, 0.6667, 8.882e-16, 0.6667, 8.882e-16, 0.6667, 0.02083, 0.6667, 1.0, 0.6667, 0.9792, 0.6667, 0.9792, 0.6667, 1.0, 0.6667, 0.9792, 0.3333, 1.0, 0.3333, 1.0, 0.3333, 0.9792, 0.3333, 0.9792, 0.6667, 0.9583, 0.6667, 0.9583, 0.6667, 0.9792, 0.6667, 0.04167, 0.4167, 0.04167, 0.5, 0.04167, 0.5, 0.04167, 0.4167, 0.04167, 0.3333, 0.04167, 0.4167, 0.04167, 0.4167, 0.04167, 0.3333, 0.9583, 0.5, 0.9583, 0.4167, 0.9583, 0.4167, 0.9583, 0.5, 0.04167, 0.6667, 0.02083, 0.6667, 0.02083, 0.6667, 0.04167, 0.6667, 0.9583, 0.5833, 0.9583, 0.5, 0.9583, 0.5, 0.9583, 0.5833, 0.9583, 0.3333, 0.9792, 0.3333, 0.9792, 0.3333, 0.9583, 0.3333, 0.04167, 0.5, 0.04167, 0.5833, 0.04167, 0.5833, 0.04167, 0.5, 0.9583, 0.4167, 0.9583, 0.3333, 0.9583, 0.3333, 0.9583, 0.4167, 0.02083, 0.6667, 8.882e-16, 0.6667, 8.882e-16, 0.6667, 0.02083, 0.6667, 8.882e-16, 0.3333, 0.02083, 0.3333, 0.02083, 0.3333, 8.882e-16, 0.3333, 1.0, 0.6667, 0.9792, 0.6667, 0.9792, 0.6667, 1.0, 0.6667, 0.02083, 0.3333, 0.04167, 0.3333, 0.04167, 0.3333, 0.02083, 0.3333, 0.04167, 0.5833, 0.04167, 0.6667, 0.04167, 0.6667, 0.04167, 0.5833, 0.9583, 0.6667, 0.9583, 0.5833, 0.9583, 0.5833, 0.9583, 0.6667])
me_torus.use_remesh_fix_poles = True
me_torus.use_remesh_preserve_attributes = False
me_torus.use_mirror_vertex_groups = False
me_torus.update()

# ---- objects
ob_torus = bpy.data.objects.new('Torus', me_torus)

# ---- transforms, parenting, visibility, modifiers, constraints
ob_torus.location = (0.0, 0.0, 0.0)
ob_torus.rotation_euler = (-0.0, 3.142, -0.0)
ob_torus.scale = (0.9194, 0.9194, 0.9194)
ob_torus.lineart.crease_threshold = 0.0

# ---- collection membership
col_collection.objects.link(ob_torus)

# ---- scene / render settings (as saved in the file)
scene.frame_start = 1; scene.frame_end = 250; scene.frame_set(1)
scene.render.engine = 'BLENDER_EEVEE_NEXT'
scene.cycles.use_denoising = False
scene.cycles.samples = 128
scene.cycles.sampling_pattern = 'TABULATED_SOBOL'
scene.cycles.use_adaptive_sampling = False
scene.cycles.use_light_tree = False
scene.view_settings.view_transform = 'Filmic'
bpy.context.view_layer.update()

# ---- added for rendering (the .blend has no active camera and no usable light): camera, sun
cam_auto = bpy.data.cameras.new('AutoCamera')
cam_auto.lens = 50.0
cam_auto.sensor_width = 36.0
cam_auto.clip_end = 1000.0
ob_auto_camera = bpy.data.objects.new('AutoCamera', cam_auto)
scene.collection.objects.link(ob_auto_camera)
ob_auto_camera.location = (9.5491, -8.62733, 5.75156)
ob_auto_camera.rotation_euler = (1.09748, -7.21219e-08, 0.694738)
scene.camera = ob_auto_camera
light_auto_sun = bpy.data.lights.new('AutoSun', 'SUN')
light_auto_sun.energy = 3.0
light_auto_sun.angle = 0.0523599
ob_auto_sun = bpy.data.objects.new('AutoSun', light_auto_sun)
scene.collection.objects.link(ob_auto_sun)
ob_auto_sun.rotation_euler = (0.872665, 0.174533, 0.523599)
bpy.context.view_layer.update()
